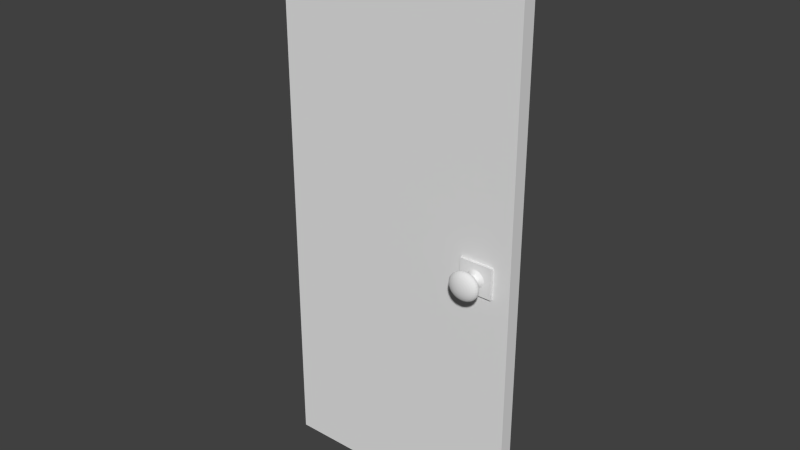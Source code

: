 # Source: door_base.blend  (saved by Blender 2.70.0; exported with 4.5.12 LTS)
import bpy
from mathutils import Matrix  # noqa: F401  (used for matrix-valued properties, if any)

bpy.ops.wm.read_factory_settings(use_empty=True)
scene = bpy.context.scene
scene.name = 'Scene'

# ---- collections
col_collection_1 = bpy.data.collections.new('Collection 1'); scene.collection.children.link(col_collection_1)

# ---- world
world_world = bpy.data.worlds.new('World'); scene.world = world_world
world_world.color = (0.05088, 0.05088, 0.05088)
world_world.use_sun_shadow = False
world_world.sun_shadow_jitter_overblur = 0.0
world_world.cycles.sampling_method = 'MANUAL'
world_world.cycles.sample_map_resolution = 256

# ---- meshes
me_cube = bpy.data.meshes.new('Cube')
me_cube.from_pydata([(0.7278, 1.361, -0.03314), (0.7278, 2.961, -0.0449), (0.7141, 1.361, -0.03375), (0.7192, 2.961, -0.04528), (0.7008, 1.361, -0.03556), (0.7108, 2.961, -0.04642), (0.6886, 1.361, -0.0385), (0.7031, 2.961, -0.04827), (0.6779, 1.361, -0.04244), (0.6964, 2.961, -0.05076), (0.6692, 1.361, -0.04726), (0.6909, 2.961, -0.05379), (0.6626, 1.361, -0.05275), (0.6868, 2.961, -0.05724), (0.6586, 1.361, -0.0587), (0.6842, 2.961, -0.061), (0.6573, 1.361, -0.0649), (0.6834, 2.961, -0.0649), (0.6586, 1.361, -0.07109), (0.6842, 2.961, -0.0688), (0.6626, 1.361, -0.07705), (0.6868, 2.961, -0.07255), (0.6692, 1.361, -0.08254), (0.6909, 2.961, -0.07601), (0.6779, 1.361, -0.08735), (0.6964, 2.961, -0.07904), (0.6886, 1.361, -0.0913), (0.7031, 2.961, -0.08153), (0.7008, 1.361, -0.09424), (0.7108, 2.961, -0.08338), (0.7141, 1.361, -0.09604), (0.7192, 2.961, -0.08451), (0.7278, 1.361, -0.09665), (0.7278, 2.961, -0.0849), (0.7416, 1.361, -0.09604), (0.7365, 2.961, -0.08451), (0.7548, 1.361, -0.09424), (0.7448, 2.961, -0.08338), (0.767, 1.361, -0.0913), (0.7525, 2.961, -0.08153), (0.7777, 1.361, -0.08735), (0.7593, 2.961, -0.07904), (0.7865, 1.361, -0.08254), (0.7648, 2.961, -0.07601), (0.793, 1.361, -0.07705), (0.7689, 2.961, -0.07255), (0.797, 1.361, -0.07109), (0.7714, 2.961, -0.0688), (0.7984, 1.361, -0.0649), (0.7723, 2.961, -0.0649), (0.797, 1.361, -0.0587), (0.7714, 2.961, -0.061), (0.793, 1.361, -0.05275), (0.7689, 2.961, -0.05724), (0.7865, 1.361, -0.04726), (0.7648, 2.961, -0.05379), (0.7777, 1.361, -0.04244), (0.7593, 2.961, -0.05076), (0.767, 1.361, -0.0385), (0.7525, 2.961, -0.04827), (0.7548, 1.361, -0.03556), (0.7448, 2.961, -0.04642), (0.7416, 1.361, -0.03375), (0.7365, 2.961, -0.04528), (0.7278, 1.628, -0.04283), (0.7278, 1.895, -0.04725), (0.7278, 2.162, -0.04887), (0.7278, 2.428, -0.04816), (0.7278, 2.695, -0.0449), (0.7192, 2.695, -0.04528), (0.7206, 2.428, -0.04848), (0.7209, 2.162, -0.04917), (0.7202, 1.895, -0.04759), (0.7183, 1.628, -0.04325), (0.7108, 2.695, -0.04642), (0.7136, 2.428, -0.04943), (0.7142, 2.162, -0.05009), (0.7128, 1.895, -0.04859), (0.7091, 1.628, -0.04451), (0.7031, 2.695, -0.04827), (0.7072, 2.428, -0.05098), (0.708, 2.162, -0.05157), (0.706, 1.895, -0.05022), (0.7006, 1.628, -0.04655), (0.6964, 2.695, -0.05076), (0.7015, 2.428, -0.05306), (0.7026, 2.162, -0.05356), (0.7001, 1.895, -0.05242), (0.6932, 1.628, -0.04929), (0.6909, 2.695, -0.05379), (0.6969, 2.428, -0.0556), (0.6982, 2.162, -0.05599), (0.6952, 1.895, -0.05509), (0.6871, 1.628, -0.05264), (0.6868, 2.695, -0.05724), (0.6935, 2.428, -0.05849), (0.6949, 2.162, -0.05876), (0.6916, 1.895, -0.05814), (0.6825, 1.628, -0.05645), (0.6842, 2.695, -0.061), (0.6913, 2.428, -0.06163), (0.6929, 2.162, -0.06177), (0.6894, 1.895, -0.06146), (0.6797, 1.628, -0.06059), (0.6834, 2.695, -0.0649), (0.6906, 2.428, -0.0649), (0.6922, 2.162, -0.0649), (0.6886, 1.895, -0.0649), (0.6788, 1.628, -0.0649), (0.6842, 2.695, -0.0688), (0.6913, 2.428, -0.06816), (0.6929, 2.162, -0.06803), (0.6894, 1.895, -0.06834), (0.6797, 1.628, -0.0692), (0.6868, 2.695, -0.07255), (0.6935, 2.428, -0.0713), (0.6949, 2.162, -0.07103), (0.6916, 1.895, -0.07165), (0.6825, 1.628, -0.07334), (0.6909, 2.695, -0.07601), (0.6969, 2.428, -0.0742), (0.6982, 2.162, -0.07381), (0.6952, 1.895, -0.0747), (0.6871, 1.628, -0.07716), (0.6964, 2.695, -0.07904), (0.7015, 2.428, -0.07674), (0.7026, 2.162, -0.07623), (0.7001, 1.895, -0.07738), (0.6932, 1.628, -0.0805), (0.7031, 2.695, -0.08153), (0.7072, 2.428, -0.07882), (0.708, 2.162, -0.07823), (0.706, 1.895, -0.07957), (0.7006, 1.628, -0.08325), (0.7108, 2.695, -0.08338), (0.7136, 2.428, -0.08037), (0.7142, 2.162, -0.07971), (0.7128, 1.895, -0.0812), (0.7091, 1.628, -0.08529), (0.7192, 2.695, -0.08451), (0.7206, 2.428, -0.08132), (0.7209, 2.162, -0.08062), (0.7202, 1.895, -0.08221), (0.7183, 1.628, -0.08655), (0.7278, 2.695, -0.0849), (0.7278, 2.428, -0.08164), (0.7278, 2.162, -0.08093), (0.7278, 1.895, -0.08255), (0.7278, 1.628, -0.08697), (0.7365, 2.695, -0.08451), (0.7351, 2.428, -0.08132), (0.7348, 2.162, -0.08062), (0.7355, 1.895, -0.08221), (0.7374, 1.628, -0.08655), (0.7448, 2.695, -0.08338), (0.7421, 2.428, -0.08037), (0.7415, 2.162, -0.07971), (0.7428, 1.895, -0.0812), (0.7466, 1.628, -0.08529), (0.7525, 2.695, -0.08153), (0.7485, 2.428, -0.07882), (0.7476, 2.162, -0.07823), (0.7496, 1.895, -0.07957), (0.7551, 1.628, -0.08325), (0.7593, 2.695, -0.07904), (0.7541, 2.428, -0.07674), (0.753, 2.162, -0.07623), (0.7556, 1.895, -0.07738), (0.7625, 1.628, -0.0805), (0.7648, 2.695, -0.07601), (0.7588, 2.428, -0.0742), (0.7575, 2.162, -0.07381), (0.7604, 1.895, -0.0747), (0.7686, 1.628, -0.07716), (0.7689, 2.695, -0.07255), (0.7622, 2.428, -0.0713), (0.7607, 2.162, -0.07103), (0.7641, 1.895, -0.07165), (0.7731, 1.628, -0.07334), (0.7714, 2.695, -0.0688), (0.7643, 2.428, -0.06816), (0.7628, 2.162, -0.06803), (0.7663, 1.895, -0.06834), (0.7759, 1.628, -0.0692), (0.7723, 2.695, -0.0649), (0.765, 2.428, -0.0649), (0.7635, 2.162, -0.0649), (0.7671, 1.895, -0.0649), (0.7769, 1.628, -0.0649), (0.7714, 2.695, -0.061), (0.7643, 2.428, -0.06163), (0.7628, 2.162, -0.06177), (0.7663, 1.895, -0.06146), (0.7759, 1.628, -0.06059), (0.7689, 2.695, -0.05724), (0.7622, 2.428, -0.05849), (0.7607, 2.162, -0.05876), (0.7641, 1.895, -0.05814), (0.7731, 1.628, -0.05645), (0.7648, 2.695, -0.05379), (0.7588, 2.428, -0.0556), (0.7575, 2.162, -0.05599), (0.7604, 1.895, -0.05509), (0.7686, 1.628, -0.05264), (0.7593, 2.695, -0.05076), (0.7541, 2.428, -0.05306), (0.753, 2.162, -0.05356), (0.7556, 1.895, -0.05242), (0.7625, 1.628, -0.04929), (0.7525, 2.695, -0.04827), (0.7485, 2.428, -0.05098), (0.7476, 2.162, -0.05157), (0.7496, 1.895, -0.05022), (0.7551, 1.628, -0.04655), (0.7448, 2.695, -0.04642), (0.7421, 2.428, -0.04943), (0.7415, 2.162, -0.05009), (0.7428, 1.895, -0.04859), (0.7466, 1.628, -0.04451), (0.7365, 2.695, -0.04528), (0.7351, 2.428, -0.04848), (0.7348, 2.162, -0.04917), (0.7355, 1.895, -0.04759), (0.7374, 1.628, -0.04325), (0.7517, 4.653, -0.0649), (0.7746, 4.596, -0.0649), (0.7957, 4.504, -0.0649), (0.8143, 4.38, -0.0649), (0.8295, 4.228, -0.0649), (0.8408, 4.055, -0.0649), (0.8477, 3.868, -0.0649), (0.8501, 3.672, -0.0649), (0.8477, 3.477, -0.0649), (0.8408, 3.29, -0.0649), (0.8295, 3.117, -0.0649), (0.8143, 2.965, -0.0649), (0.7957, 2.841, -0.0649), (0.7746, 2.749, -0.0649), (0.7517, 2.692, -0.0649), (0.7512, 4.653, -0.063), (0.7737, 4.596, -0.06117), (0.7944, 4.504, -0.05948), (0.8126, 4.38, -0.058), (0.8275, 4.228, -0.05679), (0.8386, 4.055, -0.05589), (0.8454, 3.868, -0.05533), (0.8477, 3.672, -0.05514), (0.8454, 3.477, -0.05533), (0.8386, 3.29, -0.05589), (0.8275, 3.117, -0.05679), (0.8126, 2.965, -0.058), (0.7944, 2.841, -0.05948), (0.7737, 2.749, -0.06117), (0.7512, 2.692, -0.063), (0.7499, 4.653, -0.06117), (0.771, 4.596, -0.05758), (0.7906, 4.504, -0.05427), (0.8077, 4.38, -0.05137), (0.8217, 4.228, -0.04899), (0.8322, 4.055, -0.04722), (0.8386, 3.868, -0.04613), (0.8408, 3.672, -0.04576), (0.8386, 3.477, -0.04613), (0.8322, 3.29, -0.04722), (0.8217, 3.117, -0.04899), (0.8077, 2.965, -0.05137), (0.7906, 2.841, -0.05427), (0.771, 2.749, -0.05758), (0.7499, 2.692, -0.06117), (0.7477, 4.653, -0.05948), (0.7667, 4.596, -0.05427), (0.7843, 4.504, -0.04947), (0.7997, 4.38, -0.04526), (0.8123, 4.228, -0.0418), (0.8217, 4.055, -0.03923), (0.8275, 3.868, -0.03765), (0.8295, 3.672, -0.03712), (0.8275, 3.477, -0.03765), (0.8217, 3.29, -0.03923), (0.8123, 3.117, -0.0418), (0.7997, 2.965, -0.04526), (0.7843, 2.841, -0.04947), (0.7667, 2.749, -0.05427), (0.7477, 2.692, -0.05948), (0.7447, 4.653, -0.058), (0.7609, 4.596, -0.05137), (0.7758, 4.504, -0.04526), (0.7889, 4.38, -0.0399), (0.7997, 4.228, -0.0355), (0.8077, 4.055, -0.03223), (0.8126, 3.868, -0.03022), (0.8143, 3.672, -0.02954), (0.8126, 3.477, -0.03022), (0.8077, 3.29, -0.03223), (0.7997, 3.117, -0.0355), (0.7889, 2.965, -0.0399), (0.7758, 2.841, -0.04526), (0.7609, 2.749, -0.05137), (0.7447, 2.692, -0.058), (0.7411, 4.653, -0.05679), (0.7538, 4.596, -0.04899), (0.7656, 4.504, -0.0418), (0.7758, 4.38, -0.0355), (0.7843, 4.228, -0.03033), (0.7906, 4.055, -0.02649), (0.7944, 3.868, -0.02412), (0.7957, 3.672, -0.02333), (0.7944, 3.477, -0.02412), (0.7906, 3.29, -0.02649), (0.7843, 3.117, -0.03033), (0.7758, 2.965, -0.0355), (0.7656, 2.841, -0.0418), (0.7538, 2.749, -0.04899), (0.7411, 2.692, -0.05679), (0.737, 4.653, -0.05589), (0.7457, 4.596, -0.04722), (0.7538, 4.504, -0.03923), (0.7609, 4.38, -0.03223), (0.7667, 4.228, -0.02649), (0.771, 4.055, -0.02222), (0.7737, 3.868, -0.01959), (0.7746, 3.672, -0.0187), (0.7737, 3.477, -0.01959), (0.771, 3.29, -0.02222), (0.7667, 3.117, -0.02649), (0.7609, 2.965, -0.03223), (0.7538, 2.841, -0.03923), (0.7457, 2.749, -0.04722), (0.737, 2.692, -0.05589), (0.7325, 4.653, -0.05533), (0.737, 4.596, -0.04613), (0.7411, 4.504, -0.03765), (0.7447, 4.38, -0.03022), (0.7477, 4.228, -0.02412), (0.7499, 4.055, -0.01959), (0.7512, 3.868, -0.0168), (0.7517, 3.672, -0.01586), (0.7512, 3.477, -0.0168), (0.7499, 3.29, -0.01959), (0.7477, 3.117, -0.02412), (0.7447, 2.965, -0.03022), (0.7411, 2.841, -0.03765), (0.737, 2.749, -0.04613), (0.7325, 2.692, -0.05533), (0.7278, 4.653, -0.05514), (0.7278, 4.596, -0.04576), (0.7278, 4.504, -0.03712), (0.7278, 4.38, -0.02954), (0.7278, 4.228, -0.02333), (0.7278, 4.055, -0.0187), (0.7278, 3.868, -0.01586), (0.7278, 3.672, -0.0149), (0.7278, 3.477, -0.01586), (0.7278, 3.29, -0.0187), (0.7278, 3.117, -0.02333), (0.7278, 2.965, -0.02954), (0.7278, 2.841, -0.03712), (0.7278, 2.749, -0.04576), (0.7278, 2.692, -0.05514), (0.7232, 4.653, -0.05533), (0.7187, 4.596, -0.04613), (0.7146, 4.504, -0.03765), (0.711, 4.38, -0.03022), (0.708, 4.228, -0.02412), (0.7058, 4.055, -0.01959), (0.7044, 3.868, -0.0168), (0.704, 3.672, -0.01586), (0.7044, 3.477, -0.0168), (0.7058, 3.29, -0.01959), (0.708, 3.117, -0.02412), (0.711, 2.965, -0.03022), (0.7146, 2.841, -0.03765), (0.7187, 2.749, -0.04613), (0.7232, 2.692, -0.05533), (0.7187, 4.653, -0.05589), (0.7099, 4.596, -0.04722), (0.7018, 4.504, -0.03923), (0.6948, 4.38, -0.03223), (0.6889, 4.228, -0.02649), (0.6846, 4.055, -0.02222), (0.682, 3.868, -0.01959), (0.6811, 3.672, -0.0187), (0.682, 3.477, -0.01959), (0.6846, 3.29, -0.02222), (0.6889, 3.117, -0.02649), (0.6948, 2.965, -0.03223), (0.7018, 2.841, -0.03923), (0.7099, 2.749, -0.04722), (0.7187, 2.692, -0.05589), (0.7146, 4.653, -0.05679), (0.7018, 4.596, -0.04899), (0.6901, 4.504, -0.0418), (0.6798, 4.38, -0.0355), (0.6714, 4.228, -0.03033), (0.6651, 4.055, -0.02649), (0.6612, 3.868, -0.02412), (0.6599, 3.672, -0.02333), (0.6612, 3.477, -0.02412), (0.6651, 3.29, -0.02649), (0.6714, 3.117, -0.03033), (0.6798, 2.965, -0.0355), (0.6901, 2.841, -0.0418), (0.7018, 2.749, -0.04899), (0.7146, 2.692, -0.05679), (0.711, 4.653, -0.058), (0.6948, 4.596, -0.05137), (0.6798, 4.504, -0.04526), (0.6667, 4.38, -0.0399), (0.656, 4.228, -0.0355), (0.648, 4.055, -0.03223), (0.6431, 3.868, -0.03022), (0.6414, 3.672, -0.02954), (0.6431, 3.477, -0.03022), (0.648, 3.29, -0.03223), (0.656, 3.117, -0.0355), (0.6667, 2.965, -0.0399), (0.6798, 2.841, -0.04526), (0.6948, 2.749, -0.05137), (0.711, 2.692, -0.058), (0.708, 4.653, -0.05948), (0.6889, 4.596, -0.05427), (0.6714, 4.504, -0.04947), (0.656, 4.38, -0.04526), (0.6433, 4.228, -0.0418), (0.6339, 4.055, -0.03923), (0.6282, 3.868, -0.03765), (0.6262, 3.672, -0.03712), (0.6282, 3.477, -0.03765), (0.6339, 3.29, -0.03923), (0.6433, 3.117, -0.0418), (0.656, 2.965, -0.04526), (0.6714, 2.841, -0.04947), (0.6889, 2.749, -0.05427), (0.708, 2.692, -0.05948), (0.7058, 4.653, -0.06117), (0.6846, 4.596, -0.05758), (0.6651, 4.504, -0.05427), (0.648, 4.38, -0.05137), (0.6339, 4.228, -0.04899), (0.6235, 4.055, -0.04722), (0.6171, 3.868, -0.04613), (0.6149, 3.672, -0.04576), (0.6171, 3.477, -0.04613), (0.6235, 3.29, -0.04722), (0.6339, 3.117, -0.04899), (0.648, 2.965, -0.05137), (0.6651, 2.841, -0.05427), (0.6846, 2.749, -0.05758), (0.7058, 2.692, -0.06117), (0.7044, 4.653, -0.063), (0.682, 4.596, -0.06117), (0.6612, 4.504, -0.05948), (0.6431, 4.38, -0.058), (0.6282, 4.228, -0.05679), (0.6171, 4.055, -0.05589), (0.6103, 3.868, -0.05533), (0.608, 3.672, -0.05514), (0.6103, 3.477, -0.05533), (0.6171, 3.29, -0.05589), (0.6282, 3.117, -0.05679), (0.6431, 2.965, -0.058), (0.6612, 2.841, -0.05948), (0.682, 2.749, -0.06117), (0.7044, 2.692, -0.063), (0.704, 4.653, -0.0649), (0.6811, 4.596, -0.0649), (0.6599, 4.504, -0.0649), (0.6414, 4.38, -0.0649), (0.6262, 4.228, -0.0649), (0.6149, 4.055, -0.0649), (0.608, 3.868, -0.0649), (0.6056, 3.672, -0.0649), (0.608, 3.477, -0.0649), (0.6149, 3.29, -0.0649), (0.6262, 3.117, -0.0649), (0.6414, 2.965, -0.0649), (0.6599, 2.841, -0.0649), (0.6811, 2.749, -0.0649), (0.704, 2.692, -0.0649), (0.7044, 4.653, -0.0668), (0.682, 4.596, -0.06863), (0.6612, 4.504, -0.07032), (0.6431, 4.38, -0.0718), (0.6282, 4.228, -0.07301), (0.6171, 4.055, -0.07391), (0.6103, 3.868, -0.07447), (0.608, 3.672, -0.07465), (0.6103, 3.477, -0.07447), (0.6171, 3.29, -0.07391), (0.6282, 3.117, -0.07301), (0.6431, 2.965, -0.0718), (0.6612, 2.841, -0.07032), (0.682, 2.749, -0.06863), (0.7044, 2.692, -0.0668), (0.7058, 4.653, -0.06863), (0.6846, 4.596, -0.07222), (0.6651, 4.504, -0.07553), (0.648, 4.38, -0.07843), (0.6339, 4.228, -0.08081), (0.6235, 4.055, -0.08258), (0.6171, 3.868, -0.08367), (0.6149, 3.672, -0.08403), (0.6171, 3.477, -0.08367), (0.6235, 3.29, -0.08258), (0.6339, 3.117, -0.08081), (0.648, 2.965, -0.07843), (0.6651, 2.841, -0.07553), (0.6846, 2.749, -0.07222), (0.7058, 2.692, -0.06863), (0.708, 4.653, -0.07032), (0.6889, 4.596, -0.07553), (0.6714, 4.504, -0.08033), (0.656, 4.38, -0.08454), (0.6433, 4.228, -0.088), (0.6339, 4.055, -0.09056), (0.6282, 3.868, -0.09214), (0.6262, 3.672, -0.09268), (0.6282, 3.477, -0.09214), (0.6339, 3.29, -0.09056), (0.6433, 3.117, -0.088), (0.656, 2.965, -0.08454), (0.6714, 2.841, -0.08033), (0.6889, 2.749, -0.07553), (0.708, 2.692, -0.07032), (0.711, 4.653, -0.0718), (0.6948, 4.596, -0.07843), (0.6798, 4.504, -0.08454), (0.6667, 4.38, -0.0899), (0.656, 4.228, -0.0943), (0.648, 4.055, -0.09756), (0.6431, 3.868, -0.09957), (0.6414, 3.672, -0.1003), (0.6431, 3.477, -0.09957), (0.648, 3.29, -0.09756), (0.656, 3.117, -0.0943), (0.6667, 2.965, -0.0899), (0.6798, 2.841, -0.08454), (0.6948, 2.749, -0.07843), (0.711, 2.692, -0.0718), (0.7146, 4.653, -0.07301), (0.7018, 4.596, -0.08081), (0.6901, 4.504, -0.088), (0.6798, 4.38, -0.0943), (0.6714, 4.228, -0.09947), (0.6651, 4.055, -0.1033), (0.6612, 3.868, -0.1057), (0.6599, 3.672, -0.1065), (0.6612, 3.477, -0.1057), (0.6651, 3.29, -0.1033), (0.6714, 3.117, -0.09947), (0.6798, 2.965, -0.0943), (0.6901, 2.841, -0.088), (0.7018, 2.749, -0.08081), (0.7146, 2.692, -0.07301), (0.7278, 2.673, -0.0649), (0.7187, 4.653, -0.07391), (0.7099, 4.596, -0.08258), (0.7018, 4.504, -0.09056), (0.6948, 4.38, -0.09756), (0.6889, 4.228, -0.1033), (0.6846, 4.055, -0.1076), (0.682, 3.868, -0.1102), (0.6811, 3.672, -0.1111), (0.682, 3.477, -0.1102), (0.6846, 3.29, -0.1076), (0.6889, 3.117, -0.1033), (0.6948, 2.965, -0.09756), (0.7018, 2.841, -0.09056), (0.7099, 2.749, -0.08258), (0.7187, 2.692, -0.07391), (0.7232, 4.653, -0.07447), (0.7187, 4.596, -0.08367), (0.7146, 4.504, -0.09214), (0.711, 4.38, -0.09957), (0.708, 4.228, -0.1057), (0.7058, 4.055, -0.1102), (0.7044, 3.868, -0.113), (0.704, 3.672, -0.1139), (0.7044, 3.477, -0.113), (0.7058, 3.29, -0.1102), (0.708, 3.117, -0.1057), (0.711, 2.965, -0.09957), (0.7146, 2.841, -0.09214), (0.7187, 2.749, -0.08367), (0.7232, 2.692, -0.07447), (0.7278, 4.653, -0.07465), (0.7278, 4.596, -0.08403), (0.7278, 4.504, -0.09268), (0.7278, 4.38, -0.1003), (0.7278, 4.228, -0.1065), (0.7278, 4.055, -0.1111), (0.7278, 3.868, -0.1139), (0.7278, 3.672, -0.1149), (0.7278, 3.477, -0.1139), (0.7278, 3.29, -0.1111), (0.7278, 3.117, -0.1065), (0.7278, 2.965, -0.1003), (0.7278, 2.841, -0.09268), (0.7278, 2.749, -0.08403), (0.7278, 2.692, -0.07465), (0.7325, 4.653, -0.07447), (0.737, 4.596, -0.08367), (0.7411, 4.504, -0.09214), (0.7447, 4.38, -0.09957), (0.7477, 4.228, -0.1057), (0.7499, 4.055, -0.1102), (0.7512, 3.868, -0.113), (0.7517, 3.672, -0.1139), (0.7512, 3.477, -0.113), (0.7499, 3.29, -0.1102), (0.7477, 3.117, -0.1057), (0.7447, 2.965, -0.09957), (0.7411, 2.841, -0.09214), (0.737, 2.749, -0.08367), (0.7325, 2.692, -0.07447), (0.737, 4.653, -0.07391), (0.7457, 4.596, -0.08258), (0.7538, 4.504, -0.09056), (0.7609, 4.38, -0.09756), (0.7667, 4.228, -0.1033), (0.771, 4.055, -0.1076), (0.7737, 3.868, -0.1102), (0.7746, 3.672, -0.1111), (0.7737, 3.477, -0.1102), (0.771, 3.29, -0.1076), (0.7667, 3.117, -0.1033), (0.7609, 2.965, -0.09756), (0.7538, 2.841, -0.09056), (0.7457, 2.749, -0.08258), (0.737, 2.692, -0.07391), (0.7411, 4.653, -0.07301), (0.7538, 4.596, -0.08081), (0.7656, 4.504, -0.088), (0.7758, 4.38, -0.0943), (0.7843, 4.228, -0.09947), (0.7906, 4.055, -0.1033), (0.7944, 3.868, -0.1057), (0.7957, 3.672, -0.1065), (0.7944, 3.477, -0.1057), (0.7906, 3.29, -0.1033), (0.7843, 3.117, -0.09947), (0.7758, 2.965, -0.0943), (0.7656, 2.841, -0.088), (0.7538, 2.749, -0.08081), (0.7411, 2.692, -0.07301), (0.7447, 4.653, -0.0718), (0.7609, 4.596, -0.07843), (0.7758, 4.504, -0.08454), (0.7889, 4.38, -0.0899), (0.7997, 4.228, -0.0943), (0.8077, 4.055, -0.09756), (0.8126, 3.868, -0.09957), (0.8143, 3.672, -0.1003), (0.8126, 3.477, -0.09957), (0.8077, 3.29, -0.09756), (0.7997, 3.117, -0.0943), (0.7889, 2.965, -0.0899), (0.7758, 2.841, -0.08454), (0.7609, 2.749, -0.07843), (0.7447, 2.692, -0.0718), (0.7477, 4.653, -0.07032), (0.7667, 4.596, -0.07553), (0.7843, 4.504, -0.08033), (0.7997, 4.38, -0.08454), (0.8123, 4.228, -0.088), (0.8217, 4.055, -0.09056), (0.8275, 3.868, -0.09214), (0.8295, 3.672, -0.09268), (0.8275, 3.477, -0.09214), (0.8217, 3.29, -0.09056), (0.8123, 3.117, -0.088), (0.7997, 2.965, -0.08454), (0.7843, 2.841, -0.08033), (0.7667, 2.749, -0.07553), (0.7477, 2.692, -0.07032), (0.7278, 4.672, -0.0649), (0.7499, 4.653, -0.06863), (0.771, 4.596, -0.07222), (0.7906, 4.504, -0.07553), (0.8077, 4.38, -0.07843), (0.8217, 4.228, -0.08081), (0.8322, 4.055, -0.08258), (0.8386, 3.868, -0.08367), (0.8408, 3.672, -0.08403), (0.8386, 3.477, -0.08367), (0.8322, 3.29, -0.08258), (0.8217, 3.117, -0.08081), (0.8077, 2.965, -0.07843), (0.7906, 2.841, -0.07553), (0.771, 2.749, -0.07222), (0.7499, 2.692, -0.06863), (0.7512, 4.653, -0.0668), (0.7737, 4.596, -0.06863), (0.7944, 4.504, -0.07032), (0.8126, 4.38, -0.0718), (0.8275, 4.228, -0.07301), (0.8386, 4.055, -0.07391), (0.8454, 3.868, -0.07447), (0.8477, 3.672, -0.07465), (0.8454, 3.477, -0.07447), (0.8386, 3.29, -0.07391), (0.8275, 3.117, -0.07301), (0.8126, 2.965, -0.0718), (0.7944, 2.841, -0.07032), (0.7737, 2.749, -0.06863), (0.7512, 2.692, -0.0668), (0.8612, 0.9615, -0.1199), (0.8612, 0.9615, -0.009898), (0.5945, 0.9615, -0.009898), (0.5945, 0.9615, -0.1199), (0.8612, 1.361, -0.1199), (0.8612, 1.362, -0.009898), (0.5945, 1.361, -0.009898), (0.5945, 1.361, -0.1199), (0.7278, -1.365, -0.03314), (0.7278, -2.965, -0.0449), (0.7416, -1.365, -0.03375), (0.7365, -2.965, -0.04528), (0.7548, -1.365, -0.03556), (0.7448, -2.965, -0.04642), (0.767, -1.365, -0.0385), (0.7525, -2.965, -0.04827), (0.7777, -1.365, -0.04244), (0.7593, -2.965, -0.05076), (0.7865, -1.365, -0.04726), (0.7648, -2.965, -0.05379), (0.793, -1.365, -0.05275), (0.7689, -2.965, -0.05724), (0.797, -1.365, -0.0587), (0.7714, -2.965, -0.061), (0.7984, -1.365, -0.0649), (0.7723, -2.965, -0.0649), (0.797, -1.365, -0.07109), (0.7714, -2.965, -0.0688), (0.793, -1.365, -0.07705), (0.7689, -2.965, -0.07255), (0.7865, -1.365, -0.08254), (0.7648, -2.965, -0.07601), (0.7777, -1.365, -0.08735), (0.7593, -2.965, -0.07904), (0.767, -1.365, -0.0913), (0.7525, -2.965, -0.08153), (0.7548, -1.365, -0.09424), (0.7448, -2.965, -0.08338), (0.7416, -1.365, -0.09604), (0.7365, -2.965, -0.08451), (0.7278, -1.365, -0.09665), (0.7278, -2.965, -0.0849), (0.7141, -1.365, -0.09604), (0.7192, -2.965, -0.08451), (0.7008, -1.365, -0.09424), (0.7108, -2.965, -0.08338), (0.6886, -1.365, -0.0913), (0.7031, -2.965, -0.08153), (0.6779, -1.365, -0.08735), (0.6964, -2.965, -0.07904), (0.6692, -1.365, -0.08254), (0.6909, -2.965, -0.07601), (0.6626, -1.365, -0.07705), (0.6868, -2.965, -0.07255), (0.6586, -1.365, -0.07109), (0.6842, -2.965, -0.0688), (0.6573, -1.365, -0.0649), (0.6834, -2.965, -0.0649), (0.6586, -1.365, -0.0587), (0.6842, -2.965, -0.061), (0.6626, -1.365, -0.05275), (0.6868, -2.965, -0.05724), (0.6692, -1.365, -0.04726), (0.6909, -2.965, -0.05379), (0.6779, -1.365, -0.04244), (0.6964, -2.965, -0.05076), (0.6886, -1.365, -0.0385), (0.7031, -2.965, -0.04827), (0.7008, -1.365, -0.03556), (0.7108, -2.965, -0.04642), (0.7141, -1.365, -0.03375), (0.7192, -2.965, -0.04528), (0.7278, -1.632, -0.04283), (0.7278, -1.899, -0.04725), (0.7278, -2.166, -0.04887), (0.7278, -2.432, -0.04816), (0.7278, -2.699, -0.0449), (0.7365, -2.699, -0.04528), (0.7351, -2.432, -0.04848), (0.7348, -2.166, -0.04917), (0.7355, -1.899, -0.04759), (0.7374, -1.632, -0.04325), (0.7448, -2.699, -0.04642), (0.7421, -2.432, -0.04943), (0.7415, -2.166, -0.05009), (0.7428, -1.899, -0.04859), (0.7466, -1.632, -0.04451), (0.7525, -2.699, -0.04827), (0.7485, -2.432, -0.05098), (0.7476, -2.166, -0.05157), (0.7496, -1.899, -0.05022), (0.7551, -1.632, -0.04655), (0.7593, -2.699, -0.05076), (0.7541, -2.432, -0.05306), (0.753, -2.166, -0.05356), (0.7556, -1.899, -0.05242), (0.7625, -1.632, -0.04929), (0.7648, -2.699, -0.05379), (0.7588, -2.432, -0.0556), (0.7575, -2.166, -0.05599), (0.7604, -1.899, -0.05509), (0.7686, -1.632, -0.05264), (0.7689, -2.699, -0.05724), (0.7622, -2.432, -0.05849), (0.7607, -2.166, -0.05876), (0.7641, -1.899, -0.05814), (0.7731, -1.632, -0.05645), (0.7714, -2.699, -0.061), (0.7643, -2.432, -0.06163), (0.7628, -2.166, -0.06177), (0.7663, -1.899, -0.06146), (0.7759, -1.632, -0.06059), (0.7723, -2.699, -0.0649), (0.765, -2.432, -0.0649), (0.7635, -2.166, -0.0649), (0.7671, -1.899, -0.0649), (0.7769, -1.632, -0.0649), (0.7714, -2.699, -0.0688), (0.7643, -2.432, -0.06816), (0.7628, -2.166, -0.06803), (0.7663, -1.899, -0.06834), (0.7759, -1.632, -0.0692), (0.7689, -2.699, -0.07255), (0.7622, -2.432, -0.0713), (0.7607, -2.166, -0.07103), (0.7641, -1.899, -0.07165), (0.7731, -1.632, -0.07334), (0.7648, -2.699, -0.07601), (0.7588, -2.432, -0.0742), (0.7575, -2.166, -0.07381), (0.7604, -1.899, -0.0747), (0.7686, -1.632, -0.07716), (0.7593, -2.699, -0.07904), (0.7541, -2.432, -0.07674), (0.753, -2.166, -0.07623), (0.7556, -1.899, -0.07738), (0.7625, -1.632, -0.0805), (0.7525, -2.699, -0.08153), (0.7485, -2.432, -0.07882), (0.7476, -2.166, -0.07823), (0.7496, -1.899, -0.07957), (0.7551, -1.632, -0.08325), (0.7448, -2.699, -0.08338), (0.7421, -2.432, -0.08037), (0.7415, -2.166, -0.07971), (0.7428, -1.899, -0.0812), (0.7466, -1.632, -0.08529), (0.7365, -2.699, -0.08451), (0.7351, -2.432, -0.08132), (0.7348, -2.166, -0.08062), (0.7355, -1.899, -0.08221), (0.7374, -1.632, -0.08655), (0.7278, -2.699, -0.0849), (0.7278, -2.432, -0.08164), (0.7278, -2.166, -0.08093), (0.7278, -1.899, -0.08255), (0.7278, -1.632, -0.08697), (0.7192, -2.699, -0.08451), (0.7206, -2.432, -0.08132), (0.7209, -2.166, -0.08062), (0.7202, -1.899, -0.08221), (0.7183, -1.632, -0.08655), (0.7108, -2.699, -0.08338), (0.7136, -2.432, -0.08037), (0.7142, -2.166, -0.07971), (0.7128, -1.899, -0.0812), (0.7091, -1.632, -0.08529), (0.7031, -2.699, -0.08153), (0.7072, -2.432, -0.07882), (0.708, -2.166, -0.07823), (0.706, -1.899, -0.07957), (0.7006, -1.632, -0.08325), (0.6964, -2.699, -0.07904), (0.7015, -2.432, -0.07674), (0.7026, -2.166, -0.07623), (0.7001, -1.899, -0.07738), (0.6932, -1.632, -0.0805), (0.6909, -2.699, -0.07601), (0.6969, -2.432, -0.0742), (0.6982, -2.166, -0.07381), (0.6952, -1.899, -0.0747), (0.6871, -1.632, -0.07716), (0.6868, -2.699, -0.07255), (0.6935, -2.432, -0.0713), (0.6949, -2.166, -0.07103), (0.6916, -1.899, -0.07165), (0.6825, -1.632, -0.07334), (0.6842, -2.699, -0.0688), (0.6913, -2.432, -0.06816), (0.6929, -2.166, -0.06803), (0.6894, -1.899, -0.06834), (0.6797, -1.632, -0.0692), (0.6834, -2.699, -0.0649), (0.6906, -2.432, -0.0649), (0.6922, -2.166, -0.0649), (0.6886, -1.899, -0.0649), (0.6788, -1.632, -0.0649), (0.6842, -2.699, -0.061), (0.6913, -2.432, -0.06163), (0.6929, -2.166, -0.06177), (0.6894, -1.899, -0.06146), (0.6797, -1.632, -0.06059), (0.6868, -2.699, -0.05724), (0.6935, -2.432, -0.05849), (0.6949, -2.166, -0.05876), (0.6916, -1.899, -0.05814), (0.6825, -1.632, -0.05645), (0.6909, -2.699, -0.05379), (0.6969, -2.432, -0.0556), (0.6982, -2.166, -0.05599), (0.6952, -1.899, -0.05509), (0.6871, -1.632, -0.05264), (0.6964, -2.699, -0.05076), (0.7015, -2.432, -0.05306), (0.7026, -2.166, -0.05356), (0.7001, -1.899, -0.05242), (0.6932, -1.632, -0.04929), (0.7031, -2.699, -0.04827), (0.7072, -2.432, -0.05098), (0.708, -2.166, -0.05157), (0.706, -1.899, -0.05022), (0.7006, -1.632, -0.04655), (0.7108, -2.699, -0.04642), (0.7136, -2.432, -0.04943), (0.7142, -2.166, -0.05009), (0.7128, -1.899, -0.04859), (0.7091, -1.632, -0.04451), (0.7192, -2.699, -0.04528), (0.7206, -2.432, -0.04848), (0.7209, -2.166, -0.04917), (0.7202, -1.899, -0.04759), (0.7183, -1.632, -0.04325), (0.704, -4.657, -0.0649), (0.6811, -4.6, -0.0649), (0.6599, -4.508, -0.0649), (0.6414, -4.384, -0.0649), (0.6262, -4.232, -0.0649), (0.6149, -4.059, -0.0649), (0.608, -3.872, -0.0649), (0.6056, -3.676, -0.0649), (0.608, -3.481, -0.0649), (0.6149, -3.294, -0.0649), (0.6262, -3.121, -0.0649), (0.6414, -2.969, -0.0649), (0.6599, -2.845, -0.0649), (0.6811, -2.753, -0.0649), (0.704, -2.696, -0.0649), (0.7044, -4.657, -0.063), (0.682, -4.6, -0.06117), (0.6612, -4.508, -0.05948), (0.6431, -4.384, -0.058), (0.6282, -4.232, -0.05679), (0.6171, -4.059, -0.05589), (0.6103, -3.872, -0.05533), (0.608, -3.676, -0.05514), (0.6103, -3.481, -0.05533), (0.6171, -3.294, -0.05589), (0.6282, -3.121, -0.05679), (0.6431, -2.969, -0.058), (0.6612, -2.845, -0.05948), (0.682, -2.753, -0.06117), (0.7044, -2.696, -0.063), (0.7058, -4.657, -0.06117), (0.6846, -4.6, -0.05758), (0.6651, -4.508, -0.05427), (0.648, -4.384, -0.05137), (0.6339, -4.232, -0.04899), (0.6235, -4.059, -0.04722), (0.6171, -3.872, -0.04613), (0.6149, -3.676, -0.04576), (0.6171, -3.481, -0.04613), (0.6235, -3.294, -0.04722), (0.6339, -3.121, -0.04899), (0.648, -2.969, -0.05137), (0.6651, -2.845, -0.05427), (0.6846, -2.753, -0.05758), (0.7058, -2.696, -0.06117), (0.708, -4.657, -0.05948), (0.6889, -4.6, -0.05427), (0.6714, -4.508, -0.04947), (0.656, -4.384, -0.04526), (0.6433, -4.232, -0.0418), (0.6339, -4.059, -0.03923), (0.6282, -3.872, -0.03765), (0.6262, -3.676, -0.03712), (0.6282, -3.481, -0.03765), (0.6339, -3.294, -0.03923), (0.6433, -3.121, -0.0418), (0.656, -2.969, -0.04526), (0.6714, -2.845, -0.04947), (0.6889, -2.753, -0.05427), (0.708, -2.696, -0.05948), (0.711, -4.657, -0.058), (0.6948, -4.6, -0.05137), (0.6798, -4.508, -0.04526), (0.6667, -4.384, -0.0399), (0.656, -4.232, -0.0355), (0.648, -4.059, -0.03223), (0.6431, -3.872, -0.03022), (0.6414, -3.676, -0.02954), (0.6431, -3.481, -0.03022), (0.648, -3.294, -0.03223), (0.656, -3.121, -0.0355), (0.6667, -2.969, -0.0399), (0.6798, -2.845, -0.04526), (0.6948, -2.753, -0.05137), (0.711, -2.696, -0.058), (0.7146, -4.657, -0.05679), (0.7018, -4.6, -0.04899), (0.6901, -4.508, -0.0418), (0.6798, -4.384, -0.0355), (0.6714, -4.232, -0.03033), (0.6651, -4.059, -0.02649), (0.6612, -3.872, -0.02412), (0.6599, -3.676, -0.02333), (0.6612, -3.481, -0.02412), (0.6651, -3.294, -0.02649), (0.6714, -3.121, -0.03033), (0.6798, -2.969, -0.0355), (0.6901, -2.845, -0.0418), (0.7018, -2.753, -0.04899), (0.7146, -2.696, -0.05679), (0.7187, -4.657, -0.05589), (0.7099, -4.6, -0.04722), (0.7018, -4.508, -0.03923), (0.6948, -4.384, -0.03223), (0.6889, -4.232, -0.02649), (0.6846, -4.059, -0.02222), (0.682, -3.872, -0.01959), (0.6811, -3.676, -0.0187), (0.682, -3.481, -0.01959), (0.6846, -3.294, -0.02222), (0.6889, -3.121, -0.02649), (0.6948, -2.969, -0.03223), (0.7018, -2.845, -0.03923), (0.7099, -2.753, -0.04722), (0.7187, -2.696, -0.05589), (0.7232, -4.657, -0.05533), (0.7187, -4.6, -0.04613), (0.7146, -4.508, -0.03765), (0.711, -4.384, -0.03022), (0.708, -4.232, -0.02412), (0.7058, -4.059, -0.01959), (0.7044, -3.872, -0.0168), (0.704, -3.676, -0.01586), (0.7044, -3.481, -0.0168), (0.7058, -3.294, -0.01959), (0.708, -3.121, -0.02412), (0.711, -2.969, -0.03022), (0.7146, -2.845, -0.03765), (0.7187, -2.753, -0.04613), (0.7232, -2.696, -0.05533), (0.7278, -4.657, -0.05514), (0.7278, -4.6, -0.04576), (0.7278, -4.508, -0.03712), (0.7278, -4.384, -0.02954), (0.7278, -4.232, -0.02333), (0.7278, -4.059, -0.0187), (0.7278, -3.872, -0.01586), (0.7278, -3.676, -0.0149), (0.7278, -3.481, -0.01586), (0.7278, -3.294, -0.0187), (0.7278, -3.121, -0.02333), (0.7278, -2.969, -0.02954), (0.7278, -2.845, -0.03712), (0.7278, -2.753, -0.04576), (0.7278, -2.696, -0.05514), (0.7325, -4.657, -0.05533), (0.737, -4.6, -0.04613), (0.7411, -4.508, -0.03765), (0.7447, -4.384, -0.03022), (0.7477, -4.232, -0.02412), (0.7499, -4.059, -0.01959), (0.7512, -3.872, -0.0168), (0.7517, -3.676, -0.01586), (0.7512, -3.481, -0.0168), (0.7499, -3.294, -0.01959), (0.7477, -3.121, -0.02412), (0.7447, -2.969, -0.03022), (0.7411, -2.845, -0.03765), (0.737, -2.753, -0.04613), (0.7325, -2.696, -0.05533), (0.737, -4.657, -0.05589), (0.7457, -4.6, -0.04722), (0.7538, -4.508, -0.03923), (0.7609, -4.384, -0.03223), (0.7667, -4.232, -0.02649), (0.771, -4.059, -0.02222), (0.7737, -3.872, -0.01959), (0.7746, -3.676, -0.0187), (0.7737, -3.481, -0.01959), (0.771, -3.294, -0.02222), (0.7667, -3.121, -0.02649), (0.7609, -2.969, -0.03223), (0.7538, -2.845, -0.03923), (0.7457, -2.753, -0.04722), (0.737, -2.696, -0.05589), (0.7411, -4.657, -0.05679), (0.7538, -4.6, -0.04899), (0.7656, -4.508, -0.0418), (0.7758, -4.384, -0.0355), (0.7843, -4.232, -0.03033), (0.7906, -4.059, -0.02649), (0.7944, -3.872, -0.02412), (0.7957, -3.676, -0.02333), (0.7944, -3.481, -0.02412), (0.7906, -3.294, -0.02649), (0.7843, -3.121, -0.03033), (0.7758, -2.969, -0.0355), (0.7656, -2.845, -0.0418), (0.7538, -2.753, -0.04899), (0.7411, -2.696, -0.05679), (0.7447, -4.657, -0.058), (0.7609, -4.6, -0.05137), (0.7758, -4.508, -0.04526), (0.7889, -4.384, -0.0399), (0.7997, -4.232, -0.0355), (0.8077, -4.059, -0.03223), (0.8126, -3.872, -0.03022), (0.8143, -3.676, -0.02954), (0.8126, -3.481, -0.03022), (0.8077, -3.294, -0.03223), (0.7997, -3.121, -0.0355), (0.7889, -2.969, -0.0399), (0.7758, -2.845, -0.04526), (0.7609, -2.753, -0.05137), (0.7447, -2.696, -0.058), (0.7477, -4.657, -0.05948), (0.7667, -4.6, -0.05427), (0.7843, -4.508, -0.04947), (0.7997, -4.384, -0.04526), (0.8123, -4.232, -0.0418), (0.8217, -4.059, -0.03923), (0.8275, -3.872, -0.03765), (0.8295, -3.676, -0.03712), (0.8275, -3.481, -0.03765), (0.8217, -3.294, -0.03923), (0.8123, -3.121, -0.0418), (0.7997, -2.969, -0.04526), (0.7843, -2.845, -0.04947), (0.7667, -2.753, -0.05427), (0.7477, -2.696, -0.05948), (0.7499, -4.657, -0.06117), (0.771, -4.6, -0.05758), (0.7906, -4.508, -0.05427), (0.8077, -4.384, -0.05137), (0.8217, -4.232, -0.04899), (0.8322, -4.059, -0.04722), (0.8386, -3.872, -0.04613), (0.8408, -3.676, -0.04576), (0.8386, -3.481, -0.04613), (0.8322, -3.294, -0.04722), (0.8217, -3.121, -0.04899), (0.8077, -2.969, -0.05137), (0.7906, -2.845, -0.05427), (0.771, -2.753, -0.05758), (0.7499, -2.696, -0.06117), (0.7512, -4.657, -0.063), (0.7737, -4.6, -0.06117), (0.7944, -4.508, -0.05948), (0.8126, -4.384, -0.058), (0.8275, -4.232, -0.05679), (0.8386, -4.059, -0.05589), (0.8454, -3.872, -0.05533), (0.8477, -3.676, -0.05514), (0.8454, -3.481, -0.05533), (0.8386, -3.294, -0.05589), (0.8275, -3.121, -0.05679), (0.8126, -2.969, -0.058), (0.7944, -2.845, -0.05948), (0.7737, -2.753, -0.06117), (0.7512, -2.696, -0.063), (0.7517, -4.657, -0.0649), (0.7746, -4.6, -0.0649), (0.7957, -4.508, -0.0649), (0.8143, -4.384, -0.0649), (0.8295, -4.232, -0.0649), (0.8408, -4.059, -0.0649), (0.8477, -3.872, -0.0649), (0.8501, -3.676, -0.0649), (0.8477, -3.481, -0.0649), (0.8408, -3.294, -0.0649), (0.8295, -3.121, -0.0649), (0.8143, -2.969, -0.0649), (0.7957, -2.845, -0.0649), (0.7746, -2.753, -0.0649), (0.7517, -2.696, -0.0649), (0.7512, -4.657, -0.0668), (0.7737, -4.6, -0.06863), (0.7944, -4.508, -0.07032), (0.8126, -4.384, -0.0718), (0.8275, -4.232, -0.07301), (0.8386, -4.059, -0.07391), (0.8454, -3.872, -0.07447), (0.8477, -3.676, -0.07465), (0.8454, -3.481, -0.07447), (0.8386, -3.294, -0.07391), (0.8275, -3.121, -0.07301), (0.8126, -2.969, -0.0718), (0.7944, -2.845, -0.07032), (0.7737, -2.753, -0.06863), (0.7512, -2.696, -0.0668), (0.7499, -4.657, -0.06863), (0.771, -4.6, -0.07222), (0.7906, -4.508, -0.07553), (0.8077, -4.384, -0.07843), (0.8217, -4.232, -0.08081), (0.8322, -4.059, -0.08258), (0.8386, -3.872, -0.08367), (0.8408, -3.676, -0.08403), (0.8386, -3.481, -0.08367), (0.8322, -3.294, -0.08258), (0.8217, -3.121, -0.08081), (0.8077, -2.969, -0.07843), (0.7906, -2.845, -0.07553), (0.771, -2.753, -0.07222), (0.7499, -2.696, -0.06863), (0.7477, -4.657, -0.07032), (0.7667, -4.6, -0.07553), (0.7843, -4.508, -0.08033), (0.7997, -4.384, -0.08454), (0.8123, -4.232, -0.088), (0.8217, -4.059, -0.09056), (0.8275, -3.872, -0.09214), (0.8295, -3.676, -0.09268), (0.8275, -3.481, -0.09214), (0.8217, -3.294, -0.09056), (0.8123, -3.121, -0.088), (0.7997, -2.969, -0.08454), (0.7843, -2.845, -0.08033), (0.7667, -2.753, -0.07553), (0.7477, -2.696, -0.07032), (0.7447, -4.657, -0.0718), (0.7609, -4.6, -0.07843), (0.7758, -4.508, -0.08454), (0.7889, -4.384, -0.0899), (0.7997, -4.232, -0.0943), (0.8077, -4.059, -0.09756), (0.8126, -3.872, -0.09957), (0.8143, -3.676, -0.1003), (0.8126, -3.481, -0.09957), (0.8077, -3.294, -0.09756), (0.7997, -3.121, -0.0943), (0.7889, -2.969, -0.0899), (0.7758, -2.845, -0.08454), (0.7609, -2.753, -0.07843), (0.7447, -2.696, -0.0718), (0.7411, -4.657, -0.07301), (0.7538, -4.6, -0.08081), (0.7656, -4.508, -0.088), (0.7758, -4.384, -0.0943), (0.7843, -4.232, -0.09947), (0.7906, -4.059, -0.1033), (0.7944, -3.872, -0.1057), (0.7957, -3.676, -0.1065), (0.7944, -3.481, -0.1057), (0.7906, -3.294, -0.1033), (0.7843, -3.121, -0.09947), (0.7758, -2.969, -0.0943), (0.7656, -2.845, -0.088), (0.7538, -2.753, -0.08081), (0.7411, -2.696, -0.07301), (0.7278, -2.677, -0.0649), (0.737, -4.657, -0.07391), (0.7457, -4.6, -0.08258), (0.7538, -4.508, -0.09056), (0.7609, -4.384, -0.09756), (0.7667, -4.232, -0.1033), (0.771, -4.059, -0.1076), (0.7737, -3.872, -0.1102), (0.7746, -3.676, -0.1111), (0.7737, -3.481, -0.1102), (0.771, -3.294, -0.1076), (0.7667, -3.121, -0.1033), (0.7609, -2.969, -0.09756), (0.7538, -2.845, -0.09056), (0.7457, -2.753, -0.08258), (0.737, -2.696, -0.07391), (0.7325, -4.657, -0.07447), (0.737, -4.6, -0.08367), (0.7411, -4.508, -0.09214), (0.7447, -4.384, -0.09957), (0.7477, -4.232, -0.1057), (0.7499, -4.059, -0.1102), (0.7512, -3.872, -0.113), (0.7517, -3.676, -0.1139), (0.7512, -3.481, -0.113), (0.7499, -3.294, -0.1102), (0.7477, -3.121, -0.1057), (0.7447, -2.969, -0.09957), (0.7411, -2.845, -0.09214), (0.737, -2.753, -0.08367), (0.7325, -2.696, -0.07447), (0.7278, -4.657, -0.07465), (0.7278, -4.6, -0.08403), (0.7278, -4.508, -0.09268), (0.7278, -4.384, -0.1003), (0.7278, -4.232, -0.1065), (0.7278, -4.059, -0.1111), (0.7278, -3.872, -0.1139), (0.7278, -3.676, -0.1149), (0.7278, -3.481, -0.1139), (0.7278, -3.294, -0.1111), (0.7278, -3.121, -0.1065), (0.7278, -2.969, -0.1003), (0.7278, -2.845, -0.09268), (0.7278, -2.753, -0.08403), (0.7278, -2.696, -0.07465), (0.7232, -4.657, -0.07447), (0.7187, -4.6, -0.08367), (0.7146, -4.508, -0.09214), (0.711, -4.384, -0.09957), (0.708, -4.232, -0.1057), (0.7058, -4.059, -0.1102), (0.7044, -3.872, -0.113), (0.704, -3.676, -0.1139), (0.7044, -3.481, -0.113), (0.7058, -3.294, -0.1102), (0.708, -3.121, -0.1057), (0.711, -2.969, -0.09957), (0.7146, -2.845, -0.09214), (0.7187, -2.753, -0.08367), (0.7232, -2.696, -0.07447), (0.7187, -4.657, -0.07391), (0.7099, -4.6, -0.08258), (0.7018, -4.508, -0.09056), (0.6948, -4.384, -0.09756), (0.6889, -4.232, -0.1033), (0.6846, -4.059, -0.1076), (0.682, -3.872, -0.1102), (0.6811, -3.676, -0.1111), (0.682, -3.481, -0.1102), (0.6846, -3.294, -0.1076), (0.6889, -3.121, -0.1033), (0.6948, -2.969, -0.09756), (0.7018, -2.845, -0.09056), (0.7099, -2.753, -0.08258), (0.7187, -2.696, -0.07391), (0.7146, -4.657, -0.07301), (0.7018, -4.6, -0.08081), (0.6901, -4.508, -0.088), (0.6798, -4.384, -0.0943), (0.6714, -4.232, -0.09947), (0.6651, -4.059, -0.1033), (0.6612, -3.872, -0.1057), (0.6599, -3.676, -0.1065), (0.6612, -3.481, -0.1057), (0.6651, -3.294, -0.1033), (0.6714, -3.121, -0.09947), (0.6798, -2.969, -0.0943), (0.6901, -2.845, -0.088), (0.7018, -2.753, -0.08081), (0.7146, -2.696, -0.07301), (0.711, -4.657, -0.0718), (0.6948, -4.6, -0.07843), (0.6798, -4.508, -0.08454), (0.6667, -4.384, -0.0899), (0.656, -4.232, -0.0943), (0.648, -4.059, -0.09756), (0.6431, -3.872, -0.09957), (0.6414, -3.676, -0.1003), (0.6431, -3.481, -0.09957), (0.648, -3.294, -0.09756), (0.656, -3.121, -0.0943), (0.6667, -2.969, -0.0899), (0.6798, -2.845, -0.08454), (0.6948, -2.753, -0.07843), (0.711, -2.696, -0.0718), (0.708, -4.657, -0.07032), (0.6889, -4.6, -0.07553), (0.6714, -4.508, -0.08033), (0.656, -4.384, -0.08454), (0.6433, -4.232, -0.088), (0.6339, -4.059, -0.09056), (0.6282, -3.872, -0.09214), (0.6262, -3.676, -0.09268), (0.6282, -3.481, -0.09214), (0.6339, -3.294, -0.09056), (0.6433, -3.121, -0.088), (0.656, -2.969, -0.08454), (0.6714, -2.845, -0.08033), (0.6889, -2.753, -0.07553), (0.708, -2.696, -0.07032), (0.7278, -4.676, -0.0649), (0.7058, -4.657, -0.06863), (0.6846, -4.6, -0.07222), (0.6651, -4.508, -0.07553), (0.648, -4.384, -0.07843), (0.6339, -4.232, -0.08081), (0.6235, -4.059, -0.08258), (0.6171, -3.872, -0.08367), (0.6149, -3.676, -0.08403), (0.6171, -3.481, -0.08367), (0.6235, -3.294, -0.08258), (0.6339, -3.121, -0.08081), (0.648, -2.969, -0.07843), (0.6651, -2.845, -0.07553), (0.6846, -2.753, -0.07222), (0.7058, -2.696, -0.06863), (0.7044, -4.657, -0.0668), (0.682, -4.6, -0.06863), (0.6612, -4.508, -0.07032), (0.6431, -4.384, -0.0718), (0.6282, -4.232, -0.07301), (0.6171, -4.059, -0.07391), (0.6103, -3.872, -0.07447), (0.608, -3.676, -0.07465), (0.6103, -3.481, -0.07447), (0.6171, -3.294, -0.07391), (0.6282, -3.121, -0.07301), (0.6431, -2.969, -0.0718), (0.6612, -2.845, -0.07032), (0.682, -2.753, -0.06863), (0.7044, -2.696, -0.0668), (0.5945, -0.9655, -0.1199), (0.5945, -0.9655, -0.009898), (0.8612, -0.9655, -0.009898), (0.8612, -0.9655, -0.1199), (0.5945, -1.365, -0.1199), (0.5945, -1.365, -0.009898), (0.8612, -1.365, -0.009898), (0.8612, -1.365, -0.1199), (-1.0, -1.0, -1.0), (-1.0, 1.0, -1.0), (1.0, 1.0, -1.0), (1.0, -1.0, -1.0), (-1.0, -1.0, 1.0), (-1.0, 1.0, 1.0), (1.0, 1.0, 1.0), (1.0, -1.0, 1.0)], [], [(68, 1, 3, 69), (69, 3, 5, 74), (74, 5, 7, 79), (79, 7, 9, 84), (84, 9, 11, 89), (89, 11, 13, 94), (94, 13, 15, 99), (99, 15, 17, 104), (104, 17, 19, 109), (109, 19, 21, 114), (114, 21, 23, 119), (119, 23, 25, 124), (124, 25, 27, 129), (129, 27, 29, 134), (134, 29, 31, 139), (139, 31, 33, 144), (144, 33, 35, 149), (149, 35, 37, 154), (154, 37, 39, 159), (159, 39, 41, 164), (164, 41, 43, 169), (169, 43, 45, 174), (174, 45, 47, 179), (179, 47, 49, 184), (184, 49, 51, 189), (189, 51, 53, 194), (194, 53, 55, 199), (199, 55, 57, 204), (204, 57, 59, 209), (209, 59, 61, 214), (3, 1, 63, 61, 59, 57, 55, 53, 51, 49, 47, 45, 43, 41, 39, 37, 35, 33, 31, 29, 27, 25, 23, 21, 19, 17, 15, 13, 11, 9, 7, 5), (219, 63, 1, 68), (214, 61, 63, 219), (0, 2, 4, 6, 8, 10, 12, 14, 16, 18, 20, 22, 24, 26, 28, 30, 32, 34, 36, 38, 40, 42, 44, 46, 48, 50, 52, 54, 56, 58, 60, 62), (0, 64, 73, 2), (64, 65, 72, 73), (65, 66, 71, 72), (66, 67, 70, 71), (67, 68, 69, 70), (2, 73, 78, 4), (73, 72, 77, 78), (72, 71, 76, 77), (71, 70, 75, 76), (70, 69, 74, 75), (4, 78, 83, 6), (78, 77, 82, 83), (77, 76, 81, 82), (76, 75, 80, 81), (75, 74, 79, 80), (6, 83, 88, 8), (83, 82, 87, 88), (82, 81, 86, 87), (81, 80, 85, 86), (80, 79, 84, 85), (8, 88, 93, 10), (88, 87, 92, 93), (87, 86, 91, 92), (86, 85, 90, 91), (85, 84, 89, 90), (10, 93, 98, 12), (93, 92, 97, 98), (92, 91, 96, 97), (91, 90, 95, 96), (90, 89, 94, 95), (12, 98, 103, 14), (98, 97, 102, 103), (97, 96, 101, 102), (96, 95, 100, 101), (95, 94, 99, 100), (14, 103, 108, 16), (103, 102, 107, 108), (102, 101, 106, 107), (101, 100, 105, 106), (100, 99, 104, 105), (16, 108, 113, 18), (108, 107, 112, 113), (107, 106, 111, 112), (106, 105, 110, 111), (105, 104, 109, 110), (18, 113, 118, 20), (113, 112, 117, 118), (112, 111, 116, 117), (111, 110, 115, 116), (110, 109, 114, 115), (20, 118, 123, 22), (118, 117, 122, 123), (117, 116, 121, 122), (116, 115, 120, 121), (115, 114, 119, 120), (22, 123, 128, 24), (123, 122, 127, 128), (122, 121, 126, 127), (121, 120, 125, 126), (120, 119, 124, 125), (24, 128, 133, 26), (128, 127, 132, 133), (127, 126, 131, 132), (126, 125, 130, 131), (125, 124, 129, 130), (26, 133, 138, 28), (133, 132, 137, 138), (132, 131, 136, 137), (131, 130, 135, 136), (130, 129, 134, 135), (28, 138, 143, 30), (138, 137, 142, 143), (137, 136, 141, 142), (136, 135, 140, 141), (135, 134, 139, 140), (30, 143, 148, 32), (143, 142, 147, 148), (142, 141, 146, 147), (141, 140, 145, 146), (140, 139, 144, 145), (32, 148, 153, 34), (148, 147, 152, 153), (147, 146, 151, 152), (146, 145, 150, 151), (145, 144, 149, 150), (34, 153, 158, 36), (153, 152, 157, 158), (152, 151, 156, 157), (151, 150, 155, 156), (150, 149, 154, 155), (36, 158, 163, 38), (158, 157, 162, 163), (157, 156, 161, 162), (156, 155, 160, 161), (155, 154, 159, 160), (38, 163, 168, 40), (163, 162, 167, 168), (162, 161, 166, 167), (161, 160, 165, 166), (160, 159, 164, 165), (40, 168, 173, 42), (168, 167, 172, 173), (167, 166, 171, 172), (166, 165, 170, 171), (165, 164, 169, 170), (42, 173, 178, 44), (173, 172, 177, 178), (172, 171, 176, 177), (171, 170, 175, 176), (170, 169, 174, 175), (44, 178, 183, 46), (178, 177, 182, 183), (177, 176, 181, 182), (176, 175, 180, 181), (175, 174, 179, 180), (46, 183, 188, 48), (183, 182, 187, 188), (182, 181, 186, 187), (181, 180, 185, 186), (180, 179, 184, 185), (48, 188, 193, 50), (188, 187, 192, 193), (187, 186, 191, 192), (186, 185, 190, 191), (185, 184, 189, 190), (50, 193, 198, 52), (193, 192, 197, 198), (192, 191, 196, 197), (191, 190, 195, 196), (190, 189, 194, 195), (52, 198, 203, 54), (198, 197, 202, 203), (197, 196, 201, 202), (196, 195, 200, 201), (195, 194, 199, 200), (54, 203, 208, 56), (203, 202, 207, 208), (202, 201, 206, 207), (201, 200, 205, 206), (200, 199, 204, 205), (56, 208, 213, 58), (208, 207, 212, 213), (207, 206, 211, 212), (206, 205, 210, 211), (205, 204, 209, 210), (58, 213, 218, 60), (213, 212, 217, 218), (212, 211, 216, 217), (211, 210, 215, 216), (210, 209, 214, 215), (62, 223, 64, 0), (223, 222, 65, 64), (222, 221, 66, 65), (221, 220, 67, 66), (220, 219, 68, 67), (60, 218, 223, 62), (218, 217, 222, 223), (217, 216, 221, 222), (216, 215, 220, 221), (215, 214, 219, 220), (226, 225, 240, 241), (237, 236, 251, 252), (235, 234, 249, 250), (233, 232, 247, 248), (231, 230, 245, 246), (229, 228, 243, 244), (227, 226, 241, 242), (238, 237, 252, 253), (225, 224, 239, 240), (236, 235, 250, 251), (234, 233, 248, 249), (232, 231, 246, 247), (230, 229, 244, 245), (228, 227, 242, 243), (247, 246, 261, 262), (245, 244, 259, 260), (243, 242, 257, 258), (241, 240, 255, 256), (252, 251, 266, 267), (250, 249, 264, 265), (248, 247, 262, 263), (246, 245, 260, 261), (244, 243, 258, 259), (242, 241, 256, 257), (253, 252, 267, 268), (240, 239, 254, 255), (251, 250, 265, 266), (249, 248, 263, 264), (262, 261, 276, 277), (260, 259, 274, 275), (258, 257, 272, 273), (256, 255, 270, 271), (267, 266, 281, 282), (265, 264, 279, 280), (263, 262, 277, 278), (261, 260, 275, 276), (259, 258, 273, 274), (257, 256, 271, 272), (268, 267, 282, 283), (255, 254, 269, 270), (266, 265, 280, 281), (264, 263, 278, 279), (277, 276, 291, 292), (275, 274, 289, 290), (273, 272, 287, 288), (271, 270, 285, 286), (282, 281, 296, 297), (280, 279, 294, 295), (278, 277, 292, 293), (276, 275, 290, 291), (274, 273, 288, 289), (272, 271, 286, 287), (283, 282, 297, 298), (270, 269, 284, 285), (281, 280, 295, 296), (279, 278, 293, 294), (292, 291, 306, 307), (290, 289, 304, 305), (288, 287, 302, 303), (286, 285, 300, 301), (297, 296, 311, 312), (295, 294, 309, 310), (293, 292, 307, 308), (291, 290, 305, 306), (289, 288, 303, 304), (287, 286, 301, 302), (298, 297, 312, 313), (285, 284, 299, 300), (296, 295, 310, 311), (294, 293, 308, 309), (307, 306, 321, 322), (305, 304, 319, 320), (303, 302, 317, 318), (301, 300, 315, 316), (312, 311, 326, 327), (310, 309, 324, 325), (308, 307, 322, 323), (306, 305, 320, 321), (304, 303, 318, 319), (302, 301, 316, 317), (313, 312, 327, 328), (300, 299, 314, 315), (311, 310, 325, 326), (309, 308, 323, 324), (322, 321, 336, 337), (320, 319, 334, 335), (318, 317, 332, 333), (316, 315, 330, 331), (327, 326, 341, 342), (325, 324, 339, 340), (323, 322, 337, 338), (321, 320, 335, 336), (319, 318, 333, 334), (317, 316, 331, 332), (328, 327, 342, 343), (315, 314, 329, 330), (326, 325, 340, 341), (324, 323, 338, 339), (337, 336, 351, 352), (335, 334, 349, 350), (333, 332, 347, 348), (331, 330, 345, 346), (342, 341, 356, 357), (340, 339, 354, 355), (338, 337, 352, 353), (336, 335, 350, 351), (334, 333, 348, 349), (332, 331, 346, 347), (343, 342, 357, 358), (330, 329, 344, 345), (341, 340, 355, 356), (339, 338, 353, 354), (352, 351, 366, 367), (350, 349, 364, 365), (348, 347, 362, 363), (346, 345, 360, 361), (357, 356, 371, 372), (355, 354, 369, 370), (353, 352, 367, 368), (351, 350, 365, 366), (349, 348, 363, 364), (347, 346, 361, 362), (358, 357, 372, 373), (345, 344, 359, 360), (356, 355, 370, 371), (354, 353, 368, 369), (367, 366, 381, 382), (365, 364, 379, 380), (363, 362, 377, 378), (361, 360, 375, 376), (372, 371, 386, 387), (370, 369, 384, 385), (368, 367, 382, 383), (366, 365, 380, 381), (364, 363, 378, 379), (362, 361, 376, 377), (373, 372, 387, 388), (360, 359, 374, 375), (371, 370, 385, 386), (369, 368, 383, 384), (382, 381, 396, 397), (380, 379, 394, 395), (378, 377, 392, 393), (376, 375, 390, 391), (387, 386, 401, 402), (385, 384, 399, 400), (383, 382, 397, 398), (381, 380, 395, 396), (379, 378, 393, 394), (377, 376, 391, 392), (388, 387, 402, 403), (375, 374, 389, 390), (386, 385, 400, 401), (384, 383, 398, 399), (397, 396, 411, 412), (395, 394, 409, 410), (393, 392, 407, 408), (391, 390, 405, 406), (402, 401, 416, 417), (400, 399, 414, 415), (398, 397, 412, 413), (396, 395, 410, 411), (394, 393, 408, 409), (392, 391, 406, 407), (403, 402, 417, 418), (390, 389, 404, 405), (401, 400, 415, 416), (399, 398, 413, 414), (412, 411, 426, 427), (410, 409, 424, 425), (408, 407, 422, 423), (406, 405, 420, 421), (417, 416, 431, 432), (415, 414, 429, 430), (413, 412, 427, 428), (411, 410, 425, 426), (409, 408, 423, 424), (407, 406, 421, 422), (418, 417, 432, 433), (405, 404, 419, 420), (416, 415, 430, 431), (414, 413, 428, 429), (427, 426, 441, 442), (425, 424, 439, 440), (423, 422, 437, 438), (421, 420, 435, 436), (432, 431, 446, 447), (430, 429, 444, 445), (428, 427, 442, 443), (426, 425, 440, 441), (424, 423, 438, 439), (422, 421, 436, 437), (433, 432, 447, 448), (420, 419, 434, 435), (431, 430, 445, 446), (429, 428, 443, 444), (442, 441, 456, 457), (440, 439, 454, 455), (438, 437, 452, 453), (436, 435, 450, 451), (447, 446, 461, 462), (445, 444, 459, 460), (443, 442, 457, 458), (441, 440, 455, 456), (439, 438, 453, 454), (437, 436, 451, 452), (448, 447, 462, 463), (435, 434, 449, 450), (446, 445, 460, 461), (444, 443, 458, 459), (457, 456, 471, 472), (455, 454, 469, 470), (453, 452, 467, 468), (451, 450, 465, 466), (462, 461, 476, 477), (460, 459, 474, 475), (458, 457, 472, 473), (456, 455, 470, 471), (454, 453, 468, 469), (452, 451, 466, 467), (463, 462, 477, 478), (450, 449, 464, 465), (461, 460, 475, 476), (459, 458, 473, 474), (472, 471, 486, 487), (470, 469, 484, 485), (468, 467, 482, 483), (466, 465, 480, 481), (477, 476, 491, 492), (475, 474, 489, 490), (473, 472, 487, 488), (471, 470, 485, 486), (469, 468, 483, 484), (467, 466, 481, 482), (478, 477, 492, 493), (465, 464, 479, 480), (476, 475, 490, 491), (474, 473, 488, 489), (487, 486, 501, 502), (485, 484, 499, 500), (483, 482, 497, 498), (481, 480, 495, 496), (492, 491, 506, 507), (490, 489, 504, 505), (488, 487, 502, 503), (486, 485, 500, 501), (484, 483, 498, 499), (482, 481, 496, 497), (493, 492, 507, 508), (480, 479, 494, 495), (491, 490, 505, 506), (489, 488, 503, 504), (502, 501, 516, 517), (500, 499, 514, 515), (498, 497, 512, 513), (496, 495, 510, 511), (507, 506, 521, 522), (505, 504, 519, 520), (503, 502, 517, 518), (501, 500, 515, 516), (499, 498, 513, 514), (497, 496, 511, 512), (508, 507, 522, 523), (495, 494, 509, 510), (506, 505, 520, 521), (504, 503, 518, 519), (517, 516, 531, 532), (515, 514, 529, 530), (513, 512, 527, 528), (511, 510, 525, 526), (522, 521, 536, 537), (520, 519, 534, 535), (518, 517, 532, 533), (516, 515, 530, 531), (514, 513, 528, 529), (512, 511, 526, 527), (523, 522, 537, 538), (510, 509, 524, 525), (521, 520, 535, 536), (519, 518, 533, 534), (532, 531, 546, 547), (530, 529, 544, 545), (528, 527, 542, 543), (526, 525, 540, 541), (537, 536, 551, 552), (535, 534, 549, 550), (533, 532, 547, 548), (531, 530, 545, 546), (529, 528, 543, 544), (527, 526, 541, 542), (538, 537, 552, 553), (525, 524, 539, 540), (536, 535, 550, 551), (534, 533, 548, 549), (547, 546, 562, 563), (545, 544, 560, 561), (543, 542, 558, 559), (541, 540, 556, 557), (552, 551, 567, 568), (550, 549, 565, 566), (548, 547, 563, 564), (546, 545, 561, 562), (544, 543, 559, 560), (542, 541, 557, 558), (553, 552, 568, 569), (540, 539, 555, 556), (551, 550, 566, 567), (549, 548, 564, 565), (563, 562, 577, 578), (561, 560, 575, 576), (559, 558, 573, 574), (557, 556, 571, 572), (568, 567, 582, 583), (566, 565, 580, 581), (564, 563, 578, 579), (562, 561, 576, 577), (560, 559, 574, 575), (558, 557, 572, 573), (569, 568, 583, 584), (556, 555, 570, 571), (567, 566, 581, 582), (565, 564, 579, 580), (578, 577, 592, 593), (576, 575, 590, 591), (574, 573, 588, 589), (572, 571, 586, 587), (583, 582, 597, 598), (581, 580, 595, 596), (579, 578, 593, 594), (577, 576, 591, 592), (575, 574, 589, 590), (573, 572, 587, 588), (584, 583, 598, 599), (571, 570, 585, 586), (582, 581, 596, 597), (580, 579, 594, 595), (593, 592, 607, 608), (591, 590, 605, 606), (589, 588, 603, 604), (587, 586, 601, 602), (598, 597, 612, 613), (596, 595, 610, 611), (594, 593, 608, 609), (592, 591, 606, 607), (590, 589, 604, 605), (588, 587, 602, 603), (599, 598, 613, 614), (586, 585, 600, 601), (597, 596, 611, 612), (595, 594, 609, 610), (608, 607, 622, 623), (606, 605, 620, 621), (604, 603, 618, 619), (602, 601, 616, 617), (613, 612, 627, 628), (611, 610, 625, 626), (609, 608, 623, 624), (607, 606, 621, 622), (605, 604, 619, 620), (603, 602, 617, 618), (614, 613, 628, 629), (601, 600, 615, 616), (612, 611, 626, 627), (610, 609, 624, 625), (623, 622, 637, 638), (621, 620, 635, 636), (619, 618, 633, 634), (617, 616, 631, 632), (628, 627, 642, 643), (626, 625, 640, 641), (624, 623, 638, 639), (622, 621, 636, 637), (620, 619, 634, 635), (618, 617, 632, 633), (629, 628, 643, 644), (616, 615, 630, 631), (627, 626, 641, 642), (625, 624, 639, 640), (638, 637, 652, 653), (636, 635, 650, 651), (634, 633, 648, 649), (632, 631, 646, 647), (643, 642, 657, 658), (641, 640, 655, 656), (639, 638, 653, 654), (637, 636, 651, 652), (635, 634, 649, 650), (633, 632, 647, 648), (644, 643, 658, 659), (631, 630, 645, 646), (642, 641, 656, 657), (640, 639, 654, 655), (653, 652, 667, 668), (651, 650, 665, 666), (649, 648, 663, 664), (647, 646, 661, 662), (658, 657, 672, 673), (656, 655, 670, 671), (654, 653, 668, 669), (652, 651, 666, 667), (650, 649, 664, 665), (648, 647, 662, 663), (659, 658, 673, 674), (646, 645, 660, 661), (657, 656, 671, 672), (655, 654, 669, 670), (668, 667, 683, 684), (666, 665, 681, 682), (664, 663, 679, 680), (662, 661, 677, 678), (673, 672, 688, 689), (671, 670, 686, 687), (669, 668, 684, 685), (667, 666, 682, 683), (665, 664, 680, 681), (663, 662, 678, 679), (674, 673, 689, 690), (661, 660, 676, 677), (672, 671, 687, 688), (670, 669, 685, 686), (684, 683, 698, 699), (682, 681, 696, 697), (680, 679, 694, 695), (678, 677, 692, 693), (689, 688, 703, 704), (687, 686, 701, 702), (685, 684, 699, 700), (683, 682, 697, 698), (681, 680, 695, 696), (679, 678, 693, 694), (690, 689, 704, 705), (677, 676, 691, 692), (688, 687, 702, 703), (686, 685, 700, 701), (224, 675, 239), (554, 238, 253), (554, 253, 268), (239, 675, 254), (554, 268, 283), (254, 675, 269), (554, 283, 298), (269, 675, 284), (554, 298, 313), (284, 675, 299), (554, 313, 328), (299, 675, 314), (554, 328, 343), (314, 675, 329), (554, 343, 358), (329, 675, 344), (554, 358, 373), (344, 675, 359), (554, 373, 388), (359, 675, 374), (554, 388, 403), (374, 675, 389), (554, 403, 418), (389, 675, 404), (554, 418, 433), (404, 675, 419), (554, 433, 448), (419, 675, 434), (554, 448, 463), (434, 675, 449), (554, 463, 478), (449, 675, 464), (554, 478, 493), (464, 675, 479), (554, 493, 508), (479, 675, 494), (554, 508, 523), (494, 675, 509), (554, 523, 538), (509, 675, 524), (554, 538, 553), (524, 675, 539), (554, 553, 569), (539, 675, 555), (554, 569, 584), (555, 675, 570), (554, 584, 599), (570, 675, 585), (554, 599, 614), (585, 675, 600), (554, 614, 629), (600, 675, 615), (554, 629, 644), (615, 675, 630), (554, 644, 659), (630, 675, 645), (554, 659, 674), (645, 675, 660), (554, 674, 690), (660, 675, 676), (554, 690, 705), (676, 675, 691), (699, 698, 231, 232), (697, 696, 229, 230), (695, 694, 227, 228), (554, 705, 238), (693, 692, 225, 226), (704, 703, 236, 237), (691, 675, 224), (702, 701, 234, 235), (700, 699, 232, 233), (698, 697, 230, 231), (696, 695, 228, 229), (694, 693, 226, 227), (705, 704, 237, 238), (692, 691, 224, 225), (703, 702, 235, 236), (701, 700, 233, 234), (710, 711, 707, 706), (711, 712, 708, 707), (712, 713, 709, 708), (713, 710, 706, 709), (706, 707, 708, 709), (713, 712, 711, 710), (782, 715, 717, 783), (783, 717, 719, 788), (788, 719, 721, 793), (793, 721, 723, 798), (798, 723, 725, 803), (803, 725, 727, 808), (808, 727, 729, 813), (813, 729, 731, 818), (818, 731, 733, 823), (823, 733, 735, 828), (828, 735, 737, 833), (833, 737, 739, 838), (838, 739, 741, 843), (843, 741, 743, 848), (848, 743, 745, 853), (853, 745, 747, 858), (858, 747, 749, 863), (863, 749, 751, 868), (868, 751, 753, 873), (873, 753, 755, 878), (878, 755, 757, 883), (883, 757, 759, 888), (888, 759, 761, 893), (893, 761, 763, 898), (898, 763, 765, 903), (903, 765, 767, 908), (908, 767, 769, 913), (913, 769, 771, 918), (918, 771, 773, 923), (923, 773, 775, 928), (717, 715, 777, 775, 773, 771, 769, 767, 765, 763, 761, 759, 757, 755, 753, 751, 749, 747, 745, 743, 741, 739, 737, 735, 733, 731, 729, 727, 725, 723, 721, 719), (933, 777, 715, 782), (928, 775, 777, 933), (714, 716, 718, 720, 722, 724, 726, 728, 730, 732, 734, 736, 738, 740, 742, 744, 746, 748, 750, 752, 754, 756, 758, 760, 762, 764, 766, 768, 770, 772, 774, 776), (714, 778, 787, 716), (778, 779, 786, 787), (779, 780, 785, 786), (780, 781, 784, 785), (781, 782, 783, 784), (716, 787, 792, 718), (787, 786, 791, 792), (786, 785, 790, 791), (785, 784, 789, 790), (784, 783, 788, 789), (718, 792, 797, 720), (792, 791, 796, 797), (791, 790, 795, 796), (790, 789, 794, 795), (789, 788, 793, 794), (720, 797, 802, 722), (797, 796, 801, 802), (796, 795, 800, 801), (795, 794, 799, 800), (794, 793, 798, 799), (722, 802, 807, 724), (802, 801, 806, 807), (801, 800, 805, 806), (800, 799, 804, 805), (799, 798, 803, 804), (724, 807, 812, 726), (807, 806, 811, 812), (806, 805, 810, 811), (805, 804, 809, 810), (804, 803, 808, 809), (726, 812, 817, 728), (812, 811, 816, 817), (811, 810, 815, 816), (810, 809, 814, 815), (809, 808, 813, 814), (728, 817, 822, 730), (817, 816, 821, 822), (816, 815, 820, 821), (815, 814, 819, 820), (814, 813, 818, 819), (730, 822, 827, 732), (822, 821, 826, 827), (821, 820, 825, 826), (820, 819, 824, 825), (819, 818, 823, 824), (732, 827, 832, 734), (827, 826, 831, 832), (826, 825, 830, 831), (825, 824, 829, 830), (824, 823, 828, 829), (734, 832, 837, 736), (832, 831, 836, 837), (831, 830, 835, 836), (830, 829, 834, 835), (829, 828, 833, 834), (736, 837, 842, 738), (837, 836, 841, 842), (836, 835, 840, 841), (835, 834, 839, 840), (834, 833, 838, 839), (738, 842, 847, 740), (842, 841, 846, 847), (841, 840, 845, 846), (840, 839, 844, 845), (839, 838, 843, 844), (740, 847, 852, 742), (847, 846, 851, 852), (846, 845, 850, 851), (845, 844, 849, 850), (844, 843, 848, 849), (742, 852, 857, 744), (852, 851, 856, 857), (851, 850, 855, 856), (850, 849, 854, 855), (849, 848, 853, 854), (744, 857, 862, 746), (857, 856, 861, 862), (856, 855, 860, 861), (855, 854, 859, 860), (854, 853, 858, 859), (746, 862, 867, 748), (862, 861, 866, 867), (861, 860, 865, 866), (860, 859, 864, 865), (859, 858, 863, 864), (748, 867, 872, 750), (867, 866, 871, 872), (866, 865, 870, 871), (865, 864, 869, 870), (864, 863, 868, 869), (750, 872, 877, 752), (872, 871, 876, 877), (871, 870, 875, 876), (870, 869, 874, 875), (869, 868, 873, 874), (752, 877, 882, 754), (877, 876, 881, 882), (876, 875, 880, 881), (875, 874, 879, 880), (874, 873, 878, 879), (754, 882, 887, 756), (882, 881, 886, 887), (881, 880, 885, 886), (880, 879, 884, 885), (879, 878, 883, 884), (756, 887, 892, 758), (887, 886, 891, 892), (886, 885, 890, 891), (885, 884, 889, 890), (884, 883, 888, 889), (758, 892, 897, 760), (892, 891, 896, 897), (891, 890, 895, 896), (890, 889, 894, 895), (889, 888, 893, 894), (760, 897, 902, 762), (897, 896, 901, 902), (896, 895, 900, 901), (895, 894, 899, 900), (894, 893, 898, 899), (762, 902, 907, 764), (902, 901, 906, 907), (901, 900, 905, 906), (900, 899, 904, 905), (899, 898, 903, 904), (764, 907, 912, 766), (907, 906, 911, 912), (906, 905, 910, 911), (905, 904, 909, 910), (904, 903, 908, 909), (766, 912, 917, 768), (912, 911, 916, 917), (911, 910, 915, 916), (910, 909, 914, 915), (909, 908, 913, 914), (768, 917, 922, 770), (917, 916, 921, 922), (916, 915, 920, 921), (915, 914, 919, 920), (914, 913, 918, 919), (770, 922, 927, 772), (922, 921, 926, 927), (921, 920, 925, 926), (920, 919, 924, 925), (919, 918, 923, 924), (772, 927, 932, 774), (927, 926, 931, 932), (926, 925, 930, 931), (925, 924, 929, 930), (924, 923, 928, 929), (776, 937, 778, 714), (937, 936, 779, 778), (936, 935, 780, 779), (935, 934, 781, 780), (934, 933, 782, 781), (774, 932, 937, 776), (932, 931, 936, 937), (931, 930, 935, 936), (930, 929, 934, 935), (929, 928, 933, 934), (940, 939, 954, 955), (951, 950, 965, 966), (949, 948, 963, 964), (947, 946, 961, 962), (945, 944, 959, 960), (943, 942, 957, 958), (941, 940, 955, 956), (952, 951, 966, 967), (939, 938, 953, 954), (950, 949, 964, 965), (948, 947, 962, 963), (946, 945, 960, 961), (944, 943, 958, 959), (942, 941, 956, 957), (961, 960, 975, 976), (959, 958, 973, 974), (957, 956, 971, 972), (955, 954, 969, 970), (966, 965, 980, 981), (964, 963, 978, 979), (962, 961, 976, 977), (960, 959, 974, 975), (958, 957, 972, 973), (956, 955, 970, 971), (967, 966, 981, 982), (954, 953, 968, 969), (965, 964, 979, 980), (963, 962, 977, 978), (976, 975, 990, 991), (974, 973, 988, 989), (972, 971, 986, 987), (970, 969, 984, 985), (981, 980, 995, 996), (979, 978, 993, 994), (977, 976, 991, 992), (975, 974, 989, 990), (973, 972, 987, 988), (971, 970, 985, 986), (982, 981, 996, 997), (969, 968, 983, 984), (980, 979, 994, 995), (978, 977, 992, 993), (991, 990, 1005, 1006), (989, 988, 1003, 1004), (987, 986, 1001, 1002), (985, 984, 999, 1000), (996, 995, 1010, 1011), (994, 993, 1008, 1009), (992, 991, 1006, 1007), (990, 989, 1004, 1005), (988, 987, 1002, 1003), (986, 985, 1000, 1001), (997, 996, 1011, 1012), (984, 983, 998, 999), (995, 994, 1009, 1010), (993, 992, 1007, 1008), (1006, 1005, 1020, 1021), (1004, 1003, 1018, 1019), (1002, 1001, 1016, 1017), (1000, 999, 1014, 1015), (1011, 1010, 1025, 1026), (1009, 1008, 1023, 1024), (1007, 1006, 1021, 1022), (1005, 1004, 1019, 1020), (1003, 1002, 1017, 1018), (1001, 1000, 1015, 1016), (1012, 1011, 1026, 1027), (999, 998, 1013, 1014), (1010, 1009, 1024, 1025), (1008, 1007, 1022, 1023), (1021, 1020, 1035, 1036), (1019, 1018, 1033, 1034), (1017, 1016, 1031, 1032), (1015, 1014, 1029, 1030), (1026, 1025, 1040, 1041), (1024, 1023, 1038, 1039), (1022, 1021, 1036, 1037), (1020, 1019, 1034, 1035), (1018, 1017, 1032, 1033), (1016, 1015, 1030, 1031), (1027, 1026, 1041, 1042), (1014, 1013, 1028, 1029), (1025, 1024, 1039, 1040), (1023, 1022, 1037, 1038), (1036, 1035, 1050, 1051), (1034, 1033, 1048, 1049), (1032, 1031, 1046, 1047), (1030, 1029, 1044, 1045), (1041, 1040, 1055, 1056), (1039, 1038, 1053, 1054), (1037, 1036, 1051, 1052), (1035, 1034, 1049, 1050), (1033, 1032, 1047, 1048), (1031, 1030, 1045, 1046), (1042, 1041, 1056, 1057), (1029, 1028, 1043, 1044), (1040, 1039, 1054, 1055), (1038, 1037, 1052, 1053), (1051, 1050, 1065, 1066), (1049, 1048, 1063, 1064), (1047, 1046, 1061, 1062), (1045, 1044, 1059, 1060), (1056, 1055, 1070, 1071), (1054, 1053, 1068, 1069), (1052, 1051, 1066, 1067), (1050, 1049, 1064, 1065), (1048, 1047, 1062, 1063), (1046, 1045, 1060, 1061), (1057, 1056, 1071, 1072), (1044, 1043, 1058, 1059), (1055, 1054, 1069, 1070), (1053, 1052, 1067, 1068), (1066, 1065, 1080, 1081), (1064, 1063, 1078, 1079), (1062, 1061, 1076, 1077), (1060, 1059, 1074, 1075), (1071, 1070, 1085, 1086), (1069, 1068, 1083, 1084), (1067, 1066, 1081, 1082), (1065, 1064, 1079, 1080), (1063, 1062, 1077, 1078), (1061, 1060, 1075, 1076), (1072, 1071, 1086, 1087), (1059, 1058, 1073, 1074), (1070, 1069, 1084, 1085), (1068, 1067, 1082, 1083), (1081, 1080, 1095, 1096), (1079, 1078, 1093, 1094), (1077, 1076, 1091, 1092), (1075, 1074, 1089, 1090), (1086, 1085, 1100, 1101), (1084, 1083, 1098, 1099), (1082, 1081, 1096, 1097), (1080, 1079, 1094, 1095), (1078, 1077, 1092, 1093), (1076, 1075, 1090, 1091), (1087, 1086, 1101, 1102), (1074, 1073, 1088, 1089), (1085, 1084, 1099, 1100), (1083, 1082, 1097, 1098), (1096, 1095, 1110, 1111), (1094, 1093, 1108, 1109), (1092, 1091, 1106, 1107), (1090, 1089, 1104, 1105), (1101, 1100, 1115, 1116), (1099, 1098, 1113, 1114), (1097, 1096, 1111, 1112), (1095, 1094, 1109, 1110), (1093, 1092, 1107, 1108), (1091, 1090, 1105, 1106), (1102, 1101, 1116, 1117), (1089, 1088, 1103, 1104), (1100, 1099, 1114, 1115), (1098, 1097, 1112, 1113), (1111, 1110, 1125, 1126), (1109, 1108, 1123, 1124), (1107, 1106, 1121, 1122), (1105, 1104, 1119, 1120), (1116, 1115, 1130, 1131), (1114, 1113, 1128, 1129), (1112, 1111, 1126, 1127), (1110, 1109, 1124, 1125), (1108, 1107, 1122, 1123), (1106, 1105, 1120, 1121), (1117, 1116, 1131, 1132), (1104, 1103, 1118, 1119), (1115, 1114, 1129, 1130), (1113, 1112, 1127, 1128), (1126, 1125, 1140, 1141), (1124, 1123, 1138, 1139), (1122, 1121, 1136, 1137), (1120, 1119, 1134, 1135), (1131, 1130, 1145, 1146), (1129, 1128, 1143, 1144), (1127, 1126, 1141, 1142), (1125, 1124, 1139, 1140), (1123, 1122, 1137, 1138), (1121, 1120, 1135, 1136), (1132, 1131, 1146, 1147), (1119, 1118, 1133, 1134), (1130, 1129, 1144, 1145), (1128, 1127, 1142, 1143), (1141, 1140, 1155, 1156), (1139, 1138, 1153, 1154), (1137, 1136, 1151, 1152), (1135, 1134, 1149, 1150), (1146, 1145, 1160, 1161), (1144, 1143, 1158, 1159), (1142, 1141, 1156, 1157), (1140, 1139, 1154, 1155), (1138, 1137, 1152, 1153), (1136, 1135, 1150, 1151), (1147, 1146, 1161, 1162), (1134, 1133, 1148, 1149), (1145, 1144, 1159, 1160), (1143, 1142, 1157, 1158), (1156, 1155, 1170, 1171), (1154, 1153, 1168, 1169), (1152, 1151, 1166, 1167), (1150, 1149, 1164, 1165), (1161, 1160, 1175, 1176), (1159, 1158, 1173, 1174), (1157, 1156, 1171, 1172), (1155, 1154, 1169, 1170), (1153, 1152, 1167, 1168), (1151, 1150, 1165, 1166), (1162, 1161, 1176, 1177), (1149, 1148, 1163, 1164), (1160, 1159, 1174, 1175), (1158, 1157, 1172, 1173), (1171, 1170, 1185, 1186), (1169, 1168, 1183, 1184), (1167, 1166, 1181, 1182), (1165, 1164, 1179, 1180), (1176, 1175, 1190, 1191), (1174, 1173, 1188, 1189), (1172, 1171, 1186, 1187), (1170, 1169, 1184, 1185), (1168, 1167, 1182, 1183), (1166, 1165, 1180, 1181), (1177, 1176, 1191, 1192), (1164, 1163, 1178, 1179), (1175, 1174, 1189, 1190), (1173, 1172, 1187, 1188), (1186, 1185, 1200, 1201), (1184, 1183, 1198, 1199), (1182, 1181, 1196, 1197), (1180, 1179, 1194, 1195), (1191, 1190, 1205, 1206), (1189, 1188, 1203, 1204), (1187, 1186, 1201, 1202), (1185, 1184, 1199, 1200), (1183, 1182, 1197, 1198), (1181, 1180, 1195, 1196), (1192, 1191, 1206, 1207), (1179, 1178, 1193, 1194), (1190, 1189, 1204, 1205), (1188, 1187, 1202, 1203), (1201, 1200, 1215, 1216), (1199, 1198, 1213, 1214), (1197, 1196, 1211, 1212), (1195, 1194, 1209, 1210), (1206, 1205, 1220, 1221), (1204, 1203, 1218, 1219), (1202, 1201, 1216, 1217), (1200, 1199, 1214, 1215), (1198, 1197, 1212, 1213), (1196, 1195, 1210, 1211), (1207, 1206, 1221, 1222), (1194, 1193, 1208, 1209), (1205, 1204, 1219, 1220), (1203, 1202, 1217, 1218), (1216, 1215, 1230, 1231), (1214, 1213, 1228, 1229), (1212, 1211, 1226, 1227), (1210, 1209, 1224, 1225), (1221, 1220, 1235, 1236), (1219, 1218, 1233, 1234), (1217, 1216, 1231, 1232), (1215, 1214, 1229, 1230), (1213, 1212, 1227, 1228), (1211, 1210, 1225, 1226), (1222, 1221, 1236, 1237), (1209, 1208, 1223, 1224), (1220, 1219, 1234, 1235), (1218, 1217, 1232, 1233), (1231, 1230, 1245, 1246), (1229, 1228, 1243, 1244), (1227, 1226, 1241, 1242), (1225, 1224, 1239, 1240), (1236, 1235, 1250, 1251), (1234, 1233, 1248, 1249), (1232, 1231, 1246, 1247), (1230, 1229, 1244, 1245), (1228, 1227, 1242, 1243), (1226, 1225, 1240, 1241), (1237, 1236, 1251, 1252), (1224, 1223, 1238, 1239), (1235, 1234, 1249, 1250), (1233, 1232, 1247, 1248), (1246, 1245, 1260, 1261), (1244, 1243, 1258, 1259), (1242, 1241, 1256, 1257), (1240, 1239, 1254, 1255), (1251, 1250, 1265, 1266), (1249, 1248, 1263, 1264), (1247, 1246, 1261, 1262), (1245, 1244, 1259, 1260), (1243, 1242, 1257, 1258), (1241, 1240, 1255, 1256), (1252, 1251, 1266, 1267), (1239, 1238, 1253, 1254), (1250, 1249, 1264, 1265), (1248, 1247, 1262, 1263), (1261, 1260, 1276, 1277), (1259, 1258, 1274, 1275), (1257, 1256, 1272, 1273), (1255, 1254, 1270, 1271), (1266, 1265, 1281, 1282), (1264, 1263, 1279, 1280), (1262, 1261, 1277, 1278), (1260, 1259, 1275, 1276), (1258, 1257, 1273, 1274), (1256, 1255, 1271, 1272), (1267, 1266, 1282, 1283), (1254, 1253, 1269, 1270), (1265, 1264, 1280, 1281), (1263, 1262, 1278, 1279), (1277, 1276, 1291, 1292), (1275, 1274, 1289, 1290), (1273, 1272, 1287, 1288), (1271, 1270, 1285, 1286), (1282, 1281, 1296, 1297), (1280, 1279, 1294, 1295), (1278, 1277, 1292, 1293), (1276, 1275, 1290, 1291), (1274, 1273, 1288, 1289), (1272, 1271, 1286, 1287), (1283, 1282, 1297, 1298), (1270, 1269, 1284, 1285), (1281, 1280, 1295, 1296), (1279, 1278, 1293, 1294), (1292, 1291, 1306, 1307), (1290, 1289, 1304, 1305), (1288, 1287, 1302, 1303), (1286, 1285, 1300, 1301), (1297, 1296, 1311, 1312), (1295, 1294, 1309, 1310), (1293, 1292, 1307, 1308), (1291, 1290, 1305, 1306), (1289, 1288, 1303, 1304), (1287, 1286, 1301, 1302), (1298, 1297, 1312, 1313), (1285, 1284, 1299, 1300), (1296, 1295, 1310, 1311), (1294, 1293, 1308, 1309), (1307, 1306, 1321, 1322), (1305, 1304, 1319, 1320), (1303, 1302, 1317, 1318), (1301, 1300, 1315, 1316), (1312, 1311, 1326, 1327), (1310, 1309, 1324, 1325), (1308, 1307, 1322, 1323), (1306, 1305, 1320, 1321), (1304, 1303, 1318, 1319), (1302, 1301, 1316, 1317), (1313, 1312, 1327, 1328), (1300, 1299, 1314, 1315), (1311, 1310, 1325, 1326), (1309, 1308, 1323, 1324), (1322, 1321, 1336, 1337), (1320, 1319, 1334, 1335), (1318, 1317, 1332, 1333), (1316, 1315, 1330, 1331), (1327, 1326, 1341, 1342), (1325, 1324, 1339, 1340), (1323, 1322, 1337, 1338), (1321, 1320, 1335, 1336), (1319, 1318, 1333, 1334), (1317, 1316, 1331, 1332), (1328, 1327, 1342, 1343), (1315, 1314, 1329, 1330), (1326, 1325, 1340, 1341), (1324, 1323, 1338, 1339), (1337, 1336, 1351, 1352), (1335, 1334, 1349, 1350), (1333, 1332, 1347, 1348), (1331, 1330, 1345, 1346), (1342, 1341, 1356, 1357), (1340, 1339, 1354, 1355), (1338, 1337, 1352, 1353), (1336, 1335, 1350, 1351), (1334, 1333, 1348, 1349), (1332, 1331, 1346, 1347), (1343, 1342, 1357, 1358), (1330, 1329, 1344, 1345), (1341, 1340, 1355, 1356), (1339, 1338, 1353, 1354), (1352, 1351, 1366, 1367), (1350, 1349, 1364, 1365), (1348, 1347, 1362, 1363), (1346, 1345, 1360, 1361), (1357, 1356, 1371, 1372), (1355, 1354, 1369, 1370), (1353, 1352, 1367, 1368), (1351, 1350, 1365, 1366), (1349, 1348, 1363, 1364), (1347, 1346, 1361, 1362), (1358, 1357, 1372, 1373), (1345, 1344, 1359, 1360), (1356, 1355, 1370, 1371), (1354, 1353, 1368, 1369), (1367, 1366, 1381, 1382), (1365, 1364, 1379, 1380), (1363, 1362, 1377, 1378), (1361, 1360, 1375, 1376), (1372, 1371, 1386, 1387), (1370, 1369, 1384, 1385), (1368, 1367, 1382, 1383), (1366, 1365, 1380, 1381), (1364, 1363, 1378, 1379), (1362, 1361, 1376, 1377), (1373, 1372, 1387, 1388), (1360, 1359, 1374, 1375), (1371, 1370, 1385, 1386), (1369, 1368, 1383, 1384), (1382, 1381, 1397, 1398), (1380, 1379, 1395, 1396), (1378, 1377, 1393, 1394), (1376, 1375, 1391, 1392), (1387, 1386, 1402, 1403), (1385, 1384, 1400, 1401), (1383, 1382, 1398, 1399), (1381, 1380, 1396, 1397), (1379, 1378, 1394, 1395), (1377, 1376, 1392, 1393), (1388, 1387, 1403, 1404), (1375, 1374, 1390, 1391), (1386, 1385, 1401, 1402), (1384, 1383, 1399, 1400), (1398, 1397, 1412, 1413), (1396, 1395, 1410, 1411), (1394, 1393, 1408, 1409), (1392, 1391, 1406, 1407), (1403, 1402, 1417, 1418), (1401, 1400, 1415, 1416), (1399, 1398, 1413, 1414), (1397, 1396, 1411, 1412), (1395, 1394, 1409, 1410), (1393, 1392, 1407, 1408), (1404, 1403, 1418, 1419), (1391, 1390, 1405, 1406), (1402, 1401, 1416, 1417), (1400, 1399, 1414, 1415), (938, 1389, 953), (1268, 952, 967), (1268, 967, 982), (953, 1389, 968), (1268, 982, 997), (968, 1389, 983), (1268, 997, 1012), (983, 1389, 998), (1268, 1012, 1027), (998, 1389, 1013), (1268, 1027, 1042), (1013, 1389, 1028), (1268, 1042, 1057), (1028, 1389, 1043), (1268, 1057, 1072), (1043, 1389, 1058), (1268, 1072, 1087), (1058, 1389, 1073), (1268, 1087, 1102), (1073, 1389, 1088), (1268, 1102, 1117), (1088, 1389, 1103), (1268, 1117, 1132), (1103, 1389, 1118), (1268, 1132, 1147), (1118, 1389, 1133), (1268, 1147, 1162), (1133, 1389, 1148), (1268, 1162, 1177), (1148, 1389, 1163), (1268, 1177, 1192), (1163, 1389, 1178), (1268, 1192, 1207), (1178, 1389, 1193), (1268, 1207, 1222), (1193, 1389, 1208), (1268, 1222, 1237), (1208, 1389, 1223), (1268, 1237, 1252), (1223, 1389, 1238), (1268, 1252, 1267), (1238, 1389, 1253), (1268, 1267, 1283), (1253, 1389, 1269), (1268, 1283, 1298), (1269, 1389, 1284), (1268, 1298, 1313), (1284, 1389, 1299), (1268, 1313, 1328), (1299, 1389, 1314), (1268, 1328, 1343), (1314, 1389, 1329), (1268, 1343, 1358), (1329, 1389, 1344), (1268, 1358, 1373), (1344, 1389, 1359), (1268, 1373, 1388), (1359, 1389, 1374), (1268, 1388, 1404), (1374, 1389, 1390), (1268, 1404, 1419), (1390, 1389, 1405), (1413, 1412, 945, 946), (1411, 1410, 943, 944), (1409, 1408, 941, 942), (1268, 1419, 952), (1407, 1406, 939, 940), (1418, 1417, 950, 951), (1405, 1389, 938), (1416, 1415, 948, 949), (1414, 1413, 946, 947), (1412, 1411, 944, 945), (1410, 1409, 942, 943), (1408, 1407, 940, 941), (1419, 1418, 951, 952), (1406, 1405, 938, 939), (1417, 1416, 949, 950), (1415, 1414, 947, 948), (1424, 1425, 1421, 1420), (1425, 1426, 1422, 1421), (1426, 1427, 1423, 1422), (1427, 1424, 1420, 1423), (1420, 1421, 1422, 1423), (1427, 1426, 1425, 1424), (1432, 1433, 1429, 1428), (1433, 1434, 1430, 1429), (1434, 1435, 1431, 1430), (1435, 1432, 1428, 1431), (1428, 1429, 1430, 1431), (1435, 1434, 1433, 1432)])
me_cube.use_remesh_preserve_volume = False
me_cube.use_remesh_preserve_attributes = False
me_cube.use_mirror_vertex_groups = False
me_cube.update()

# ---- objects
ob_door = bpy.data.objects.new('door', me_cube)

# ---- transforms, parenting, visibility, modifiers, constraints
ob_door.location = (0.0, 0.0, 2.0)
ob_door.scale = (0.9, 0.05, 2.0)
ob_door.lineart.crease_threshold = 0.0

# ---- collection membership
col_collection_1.objects.link(ob_door)

# ---- scene / render settings (as saved in the file)
scene.frame_start = 1; scene.frame_end = 250; scene.frame_set(1)
scene.render.engine = 'BLENDER_EEVEE_NEXT'
scene.render.resolution_percentage = 50
scene.render.dither_intensity = 0.0
scene.cycles.use_denoising = False
scene.cycles.samples = 10
scene.cycles.sampling_pattern = 'TABULATED_SOBOL'
scene.cycles.light_sampling_threshold = 0.0
scene.cycles.use_adaptive_sampling = False
scene.cycles.use_light_tree = False
scene.cycles.blur_glossy = 0.0
scene.cycles.volume_bounces = 1
scene.cycles.pixel_filter_type = 'GAUSSIAN'
scene.cycles.sample_clamp_indirect = 0.0
scene.view_settings.view_transform = 'Standard'
bpy.context.view_layer.update()

# ---- added for rendering (the .blend has no active camera and no usable light): camera, sun
cam_auto = bpy.data.cameras.new('AutoCamera')
cam_auto.lens = 50.0
cam_auto.sensor_width = 36.0
cam_auto.clip_end = 1000.0
ob_auto_camera = bpy.data.objects.new('AutoCamera', cam_auto)
scene.collection.objects.link(ob_auto_camera)
ob_auto_camera.location = (4.08133, -4.8977, 5.26507)
ob_auto_camera.rotation_euler = (1.09748, -7.21219e-08, 0.694738)
scene.camera = ob_auto_camera
light_auto_sun = bpy.data.lights.new('AutoSun', 'SUN')
light_auto_sun.energy = 3.0
light_auto_sun.angle = 0.0523599
ob_auto_sun = bpy.data.objects.new('AutoSun', light_auto_sun)
scene.collection.objects.link(ob_auto_sun)
ob_auto_sun.rotation_euler = (0.872665, 0.174533, 0.523599)
bpy.context.view_layer.update()
